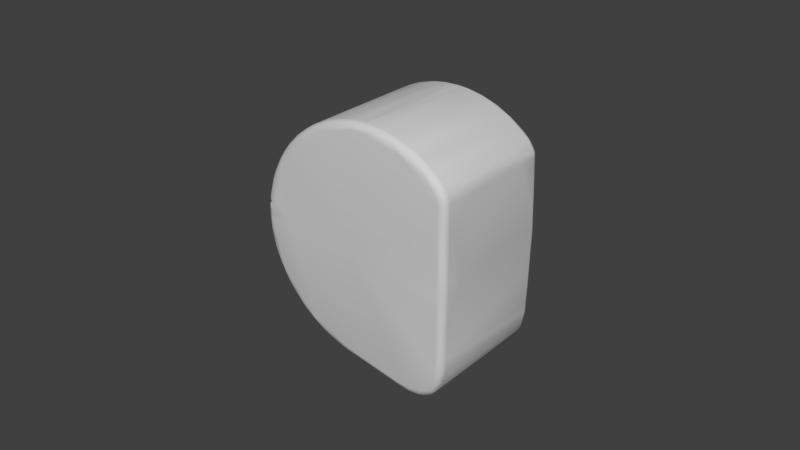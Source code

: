 # Source: wrist_flex.blend  (saved by Blender 2.71.0; exported with 4.5.12 LTS)
import bpy
from mathutils import Matrix  # noqa: F401  (used for matrix-valued properties, if any)

bpy.ops.wm.read_factory_settings(use_empty=True)
scene = bpy.context.scene
scene.name = 'Scene'

# ---- collections
col_collection_1 = bpy.data.collections.new('Collection 1'); scene.collection.children.link(col_collection_1)

# ---- materials (node trees are filled in below, after node groups)
mat_wrist_flex_material = bpy.data.materials.new('wrist_flex_material')
mat_wrist_flex_material.alpha_threshold = 0.0
mat_wrist_flex_material.use_transparent_shadow = False
mat_wrist_flex_material.diffuse_color = (0.64, 0.64, 0.64, 1.0)
mat_wrist_flex_material.specular_color = (0.5, 0.5, 0.5)
mat_wrist_flex_material.roughness = 0.5
mat_wrist_flex_material.line_color = (0.0, 0.0, 0.0, 1.0)

# ---- material node trees

# ---- world
world_world = bpy.data.worlds.new('World'); scene.world = world_world
world_world.color = (0.05088, 0.05088, 0.05088)
world_world.use_sun_shadow = False
world_world.sun_shadow_jitter_overblur = 0.0
world_world.cycles.sampling_method = 'MANUAL'
world_world.cycles.sample_map_resolution = 256

# ---- meshes
me_wrist_flex_mshape = bpy.data.meshes.new('wrist_flex_MShape')
me_wrist_flex_mshape.from_pydata([(-0.3702, 0.1925, 0.0), (-0.37, 0.1873, -0.00207), (-0.37, 0.1924, -0.006456), (-0.3698, -0.1469, -0.01285), (-0.3698, -0.09023, -0.01285), (-0.3698, -0.09, -0.01285), (-0.3698, -0.051, -0.01285), (-0.3698, 0.0, -0.01285), (-0.3698, 0.051, -0.01285), (-0.3698, 0.09, -0.01285), (-0.3698, 0.09023, -0.01285), (-0.3698, 0.1383, -0.01285), (-0.3698, -0.1923, 0.01291), (-0.3698, -0.1923, -0.01291), (-0.3698, 0.1923, -0.01291), (-0.3698, 0.1923, 0.01291), (-0.3698, -0.1925, -0.01291), (-0.3698, -0.003408, 0.02175), (-0.3691, 0.147, 0.02577), (-0.369, 0.192, -0.02759), (-0.3682, -0.01077, -0.03814), (-0.3681, -0.1919, 0.0375), (-0.3681, 0.1919, 0.0375), (-0.3678, -0.1919, 0.04), (-0.3678, 0.1919, 0.04), (-0.3678, -0.2027, 0.0), (-0.3678, 0.2027, 0.0), (-0.3676, -0.1952, 0.04), (-0.3676, 0.1952, 0.04), (-0.3673, -0.154, 0.04448), (-0.3672, -0.1914, -0.04837), (-0.3672, -0.2037, -0.01611), (-0.3671, 0.2032, -0.01965), (-0.3664, -0.2003, 0.0387), (-0.366, 0.2013, 0.03909), (-0.3656, -0.1992, -0.05254), (-0.3654, 0.1997, -0.05327), (-0.3647, 0.1915, -0.06231), (-0.3642, -0.2078, -2.633e-06), (-0.3637, -0.2083, 0.01673), (-0.3636, -0.1914, 0.06985), (-0.363, 0.207, 0.03812), (-0.3627, -0.2071, 0.03914), (-0.3624, 0.2095, 0.01443), (-0.3619, 0.1901, 0.07884), (-0.3615, 0.2076, 0.0375), (-0.361, 0.201, 0.07252), (-0.3592, -0.2053, 0.06835), (-0.3585, 0.2118, -0.01286), (-0.3576, 0.21, -0.05133), (-0.3576, -0.2055, -0.07499), (-0.3568, -0.2119, 0.03818), (-0.3564, -0.1909, -0.09972), (-0.3562, 0.2135, 0.003279), (-0.356, -0.2131, -0.01354), (-0.3555, -0.2124, -0.04236), (-0.3553, -0.1908, 0.1035), (-0.3545, 0.1898, -0.1064), (-0.3528, -0.2124, 0.05677), (-0.3516, 0.197, 0.1134), (-0.3515, 0.2125, 0.05809), (-0.3514, 0.2137, 0.03754), (-0.3514, 0.207, -0.09426), (-0.3513, 0.1906, 0.117), (-0.3508, -0.1964, -0.1164), (-0.3507, -0.1964, 0.1165), (-0.3495, 0.2136, -0.04918), (-0.3494, 0.199, -0.1186), (-0.3477, -0.215, 0.0), (-0.3477, 0.215, 0.0), (-0.3473, -0.2148, 0.01252), (-0.3473, 0.2148, 0.01252), (-0.3473, 0.2148, -0.01252), (-0.3473, -0.2148, -0.01252), (-0.3472, -0.2051, 0.1135), (-0.3469, 0.2146, 0.02144), (-0.3462, 0.2062, 0.1144), (-0.3458, -0.1903, 0.1318), (-0.3455, -0.2143, 0.0375), (-0.3455, 0.2143, 0.0375), (-0.3452, -0.2143, 0.04), (-0.3452, 0.2143, 0.04), (-0.3439, -0.1903, -0.1367), (-0.343, -0.2114, -0.1023), (-0.343, -0.2046, -0.1265), (-0.3422, 0.2122, -0.09651), (-0.3384, 0.19, -0.1499), (-0.3381, -0.1986, 0.1472), (-0.3373, 0.1986, 0.1493), (-0.3369, 0.212, 0.1142), (-0.3348, 0.1899, 0.1578), (-0.3343, -0.2122, 0.117), (-0.3341, 0.2083, -0.138), (-0.3316, -0.2088, 0.1421), (-0.3308, -0.2141, 0.05033), (-0.3302, -0.1955, -0.1666), (-0.3302, 0.1955, -0.1666), (-0.3296, -0.1865, -0.1668), (-0.3282, -0.1897, 0.1715), (-0.3274, -0.1899, -0.1731), (-0.326, -0.2116, -0.1412), (-0.3248, 0.2042, -0.1669), (-0.3248, -0.2043, -0.1669), (-0.3241, 0.2131, -0.1228), (-0.3222, 0.2116, -0.1476), (-0.3216, -0.199, 0.1797), (-0.3202, 0.2041, 0.1757), (-0.317, 0.2143, 0.04146), (-0.3149, 0.2128, 0.1429), (-0.3149, 0.2108, 0.1663), (-0.3137, 0.1846, -0.1952), (-0.313, -0.1847, -0.1959), (-0.3127, 0.1886, -0.199), (-0.3113, -0.2123, -0.1609), (-0.3108, 0.1971, 0.1994), (-0.3106, 0.191, 0.2017), (-0.3079, -0.2079, 0.188), (-0.3079, -0.1982, 0.2027), (-0.3055, -0.1975, -0.2067), (-0.3049, 0.1982, -0.207), (-0.3041, -0.2123, 0.1663), (-0.3027, -0.189, 0.2132), (-0.301, 0.2071, -0.201), (-0.2999, -0.2111, 0.187), (-0.298, -0.2106, -0.194), (-0.2907, -0.1844, -0.2278), (-0.2902, -0.2062, -0.2174), (-0.29, 0.2037, 0.2215), (-0.2898, -0.2057, 0.2188), (-0.2897, -0.1885, -0.2308), (-0.2886, 0.1842, -0.2304), (-0.2875, 0.2097, 0.2126), (-0.2849, -0.215, 0.0), (-0.2824, 0.194, -0.2384), (-0.282, -0.1938, -0.239), (-0.2819, 0.1877, 0.2401), (-0.2803, 0.1885, -0.2418), (-0.2802, -0.1981, 0.2394), (-0.2766, 0.1958, 0.2444), (-0.2748, 0.2025, -0.2413), (-0.2721, -0.2024, -0.2441), (-0.2695, -0.1884, 0.2539), (-0.2686, 0.21, -0.233), (-0.2636, 0.2113, -0.2257), (-0.2636, -0.1835, -0.2585), (-0.2549, 0.2063, 0.2567), (-0.2522, -0.2101, 0.2473), (-0.2514, -0.1882, -0.2721), (-0.2513, -0.207, 0.2586), (-0.2503, 0.1935, -0.272), (-0.2484, -0.1965, 0.273), (-0.2481, 0.1973, 0.2727), (-0.2479, 0.203, -0.2678), (-0.2477, -0.21, -0.2528), (-0.246, -0.1963, -0.2753), (-0.2439, 0.1879, 0.2785), (-0.2431, 0.188, -0.2794), (-0.2365, -0.2063, -0.273), (-0.2331, -0.1842, -0.2867), (-0.2311, 0.2101, 0.2661), (-0.2296, -0.2108, 0.2578), (-0.2274, -0.1877, 0.2922), (-0.2268, 0.1827, -0.2917), (-0.225, 0.2105, 0.2647), (-0.2236, 0.2096, -0.2745), (-0.2178, 0.2056, -0.2887), (-0.215, -0.2032, 0.2941), (-0.2138, 0.1876, 0.3022), (-0.2126, 0.2049, 0.294), (-0.2108, 0.1959, -0.3027), (-0.2072, -0.2021, -0.3008), (-0.2066, 0.1878, -0.3069), (-0.2052, -0.2086, -0.2912), (-0.2046, 0.1955, 0.3075), (-0.2039, -0.2087, 0.2917), (-0.1992, -0.2099, -0.287), (-0.1985, -0.1874, -0.3129), (-0.1965, -0.1961, 0.3122), (-0.1938, -0.1873, 0.3154), (-0.188, -0.1929, -0.3185), (-0.1823, -0.1836, -0.3217), (-0.1819, 0.1877, -0.3224), (-0.1814, 0.1872, 0.3227), (-0.1758, 0.1957, -0.3242), (-0.1752, 0.2059, -0.3154), (-0.1718, -0.2082, 0.3123), (-0.1707, -0.2013, -0.3233), (-0.1677, -0.2015, 0.3245), (-0.1677, 0.2015, 0.3245), (-0.1635, 0.2086, 0.3155), (-0.1625, 0.209, -0.3137), (-0.1599, -0.2079, -0.3195), (-0.1543, -0.2096, 0.3129), (-0.154, -0.187, 0.3366), (-0.1512, 0.187, 0.3378), (-0.1472, 0.004909, -0.3394), (-0.1433, 0.2057, 0.3312), (-0.14, 0.1942, 0.3418), (-0.1398, -0.1942, 0.3418), (-0.137, -0.1927, -0.3432), (-0.137, 0.1928, -0.3432), (-0.1341, 0.2012, -0.3402), (-0.1323, 0.1865, -0.3459), (-0.1303, -0.1865, -0.3465), (-0.1291, -0.2014, -0.3416), (-0.1286, -0.2026, 0.3404), (-0.1156, 0.1867, 0.3517), (-0.1146, -0.2079, 0.3374), (-0.1117, -0.1867, 0.353), (-0.1082, 0.2096, 0.3275), (-0.1044, 0.2011, 0.3501), (-0.1037, 0.2092, -0.3317), (-0.1015, -0.1954, 0.3544), (-0.09843, 0.215, 0.0), (-0.09762, 0.2082, -0.3411), (-0.09756, -0.1964, -0.3553), (-0.09449, 0.1866, -0.3578), (-0.09407, 0.1945, -0.3567), (-0.09214, -0.1866, -0.3584), (-0.09161, -0.2076, -0.3447), (-0.09089, 0.05033, -0.3588), (-0.08976, 0.205, -0.3501), (-0.08275, 0.1184, 0.3607), (-0.08129, 0.195, 0.3599), (-0.07857, -0.1174, 0.3616), (-0.07736, -0.1866, 0.3618), (-0.07366, 0.2081, 0.3483), (-0.0706, -0.0002535, -0.3632), (-0.0706, 0.05048, -0.3632), (-0.0706, -0.1865, -0.3632), (-0.0706, 0.1865, -0.3632), (-0.07029, -0.1953, -0.3617), (-0.07004, 0.1982, -0.3605), (-0.06906, -0.2061, -0.3531), (-0.0688, -0.1955, 0.3622), (-0.06743, -0.2046, 0.3557), (-0.06631, -0.209, -0.3415), (-0.06631, 0.209, -0.3415), (-0.06291, 0.2072, -0.3513), (-0.05994, 0.1865, 0.3653), (-0.05806, 0.2049, 0.3565), (-0.05548, -0.215, 0.0), (-0.03785, -0.1874, 0.3686), (-0.03701, -0.209, 0.346), (-0.03697, -0.2074, -0.356), (-0.03659, 0.1915, 0.368), (-0.03595, -0.2077, 0.3542), (-0.03465, 0.2076, -0.3557), (-0.0318, 0.1996, 0.3648), (-0.02889, -0.1952, 0.3676), (-0.02771, -0.1864, -0.3715), (-0.0243, 0.1948, -0.3709), (-0.02136, -0.1999, -0.3685), (-0.02045, 0.1864, 0.3695), (-0.004621, -0.1602, 0.37), (-0.004018, -0.1741, 0.37), (-0.0001767, 0.1864, 0.37), (-0.0001767, -0.1864, 0.37), (-2.019e-05, 0.2089, 0.3479), (-1.987e-05, -0.2089, 0.3479), (0.0007487, -0.1864, 0.37), (0.0007487, 0.1864, 0.37), (0.001861, 0.1068, 0.37), (0.003781, -0.1997, 0.3664), (0.004863, 0.196, 0.3683), (0.005501, 0.1728, 0.37), (0.005681, 0.2084, -0.3601), (0.01043, -0.05136, 0.3699), (0.01083, 0.2069, 0.3581), (0.01143, 0.2039, -0.3708), (0.01388, -0.208, -0.3627), (0.01905, -0.2077, 0.3555), (0.02762, 0.1946, -0.381), (0.02957, -0.1913, 0.3686), (0.03578, -0.2041, -0.3752), (0.03719, 0.1882, 0.3684), (0.04058, 0.1936, 0.3673), (0.04233, -0.1999, 0.3635), (0.04893, -0.1914, -0.3859), (0.049, -0.1881, 0.3672), (0.05917, -0.1861, -0.3884), (0.05917, 0.1861, -0.3884), (0.05962, 0.2011, 0.3602), (0.06626, 0.1951, -0.3882), (0.06704, -0.1974, -0.387), (0.06978, -0.1951, 0.3621), (0.07711, 0.1866, 0.3621), (0.082, -0.205, 0.3516), (0.08504, 0.207, 0.3483), (0.08741, -0.2038, -0.3854), (0.08866, 0.2065, -0.3818), (0.09018, -0.1943, -0.3931), (0.09118, 0.1962, 0.3569), (0.09312, -0.2076, -0.3786), (0.09974, -0.1867, 0.3565), (0.1038, -0.2081, 0.3408), (0.1133, -0.1965, -0.3969), (0.1176, -0.1955, 0.3499), (0.12, -0.1367, -0.4003), (0.12, -0.1859, -0.4003), (0.12, 0.1859, -0.4003), (0.1205, 0.1975, -0.3978), (0.1226, -0.2067, -0.387), (0.1227, 0.2068, -0.3869), (0.1242, 0.1868, 0.3488), (0.1243, -0.2084, -0.3786), (0.1243, 0.2084, -0.3786), (0.1243, 0.2058, 0.3382), (0.1314, -0.2097, 0.3176), (0.1327, 0.1932, 0.3448), (0.1343, 0.2098, 0.3174), (0.1369, -0.2009, 0.3393), (0.1409, 0.1857, -0.4036), (0.1412, 0.201, 0.3374), (0.1425, -0.1939, -0.4026), (0.1433, 0.03937, -0.4038), (0.1486, -0.1873, 0.3393), (0.157, 0.2089, 0.3171), (0.1577, -0.1858, -0.4044), (0.1578, -0.2043, -0.3956), (0.1579, 0.1858, -0.4044), (0.1588, 0.1942, -0.4038), (0.1592, 0.2041, -0.396), (0.1596, -0.2083, -0.3823), (0.1596, 0.2083, -0.3823), (0.1607, 0.1858, -0.4044), (0.1608, -0.1858, -0.4044), (0.1653, -0.01837, -0.4044), (0.1665, 0.02769, 0.3306), (0.1707, -0.141, -0.4041), (0.1714, -0.2057, 0.3176), (0.1726, -0.194, -0.4029), (0.1736, 0.1453, -0.4038), (0.177, 0.1851, 0.3258), (0.1817, -0.1859, -0.4028), (0.1832, 0.1171, -0.4026), (0.1847, 0.1874, -0.4022), (0.1849, 0.2053, 0.3106), (0.1874, -0.195, 0.3183), (0.1875, -0.1873, 0.3192), (0.1884, 0.1955, 0.3177), (0.1931, -0.2059, -0.3892), (0.1945, 0.1948, -0.3985), (0.1946, -0.06913, -0.4), (0.1957, 0.2059, -0.3883), (0.1993, 0.1435, -0.3986), (0.2006, -0.1874, -0.3982), (0.2009, -0.2087, -0.3727), (0.2058, -0.209, 0.2901), (0.2074, 0.2088, 0.2897), (0.2081, -0.03154, -0.3952), (0.2092, -0.1998, -0.3902), (0.2178, -0.2055, 0.2892), (0.2191, 0.1891, -0.39), (0.2199, -0.1876, 0.298), (0.2209, 0.05318, -0.3886), (0.2214, -0.1859, -0.3883), (0.2215, 0.2041, 0.2878), (0.2231, 0.1859, 0.2958), (0.226, 0.2002, -0.3797), (0.2268, 0.2079, -0.3647), (0.2276, 0.1917, -0.383), (0.2285, -0.1941, -0.3818), (0.2331, -0.2075, -0.3602), (0.2336, -0.1959, 0.2857), (0.2366, 0.197, 0.2827), (0.2388, 0.2106, 0.2528), (0.2388, -0.2106, 0.2528), (0.239, -0.1869, -0.3728), (0.2404, -0.2016, -0.3634), (0.2433, -0.0266, -0.368), (0.2437, 0.2094, -0.3229), (0.2439, 0.1875, -0.3674), (0.247, 0.2082, 0.2602), (0.2475, 0.1961, -0.3594), (0.2475, -0.2071, 0.2618), (0.2492, -0.1924, -0.3584), (0.2499, 0.2065, -0.3356), (0.2508, 0.2101, -0.2796), (0.2524, -0.2101, -0.2838), (0.253, -0.1971, 0.2676), (0.253, 0.1971, 0.2676), (0.2532, -0.2107, -0.2468), (0.2532, 0.2107, -0.2468), (0.2534, 0.2135, 0.08767), (0.2534, -0.2086, -0.3119), (0.2537, 0.2112, 0.2192), (0.2537, -0.2112, 0.2191), (0.2543, -0.1881, 0.2688), (0.2543, 0.1881, 0.2688), (0.2544, -0.05286, 0.2688), (0.2545, -0.2118, -0.1826), (0.2547, 0.212, 0.1707), (0.2553, -0.2128, 0.1247), (0.2558, 0.02282, -0.348), (0.2561, -0.213, -0.1115), (0.2563, -0.2141, -0.05162), (0.2564, -0.1863, -0.3475), (0.2567, 0.2093, -0.2868), (0.2573, 0.2138, -0.06724), (0.2575, -0.215, 0.0), (0.2575, 0.215, 0.0), (0.2583, 0.2086, 0.2462), (0.2591, -0.2006, -0.3298), (0.2595, 0.2108, -0.2055), (0.2603, 0.2124, 0.1184), (0.2605, -0.2118, 0.1491), (0.261, -0.2059, 0.2473), (0.261, 0.2118, -0.1407), (0.2614, 0.187, -0.3356), (0.2617, -0.2092, -0.25), (0.2617, -0.213, 0.08131), (0.2618, -0.2099, 0.2195), (0.2619, -0.2096, 0.233), (0.2619, 0.2091, -0.2478), (0.2624, 0.2104, 0.1944), (0.2627, 0.1948, -0.3292), (0.2627, -0.2104, -0.1809), (0.2628, -0.2118, -0.1198), (0.2635, 0.2107, 0.1636), (0.2636, -0.2122, -0.08994), (0.2647, -0.1921, -0.3249), (0.265, 0.2122, 0.07843), (0.265, 0.2034, -0.3006), (0.2651, 0.07096, 0.2565), (0.2651, -0.2034, -0.3011), (0.2653, 0.2128, 0.04625), (0.2655, 0.03594, -0.3233), (0.2656, -0.2132, 0.03088), (0.2659, 0.2128, -0.03321), (0.2662, -0.2135, -0.004403), (0.2663, -0.2085, 0.1861), (0.2672, 0.2097, -0.117), (0.2678, 0.2069, -0.2044), (0.2684, 0.2129, -0.0001881), (0.2684, -0.1879, 0.2509), (0.2684, -0.1871, -0.3119), (0.2692, -0.2058, -0.2057), (0.2696, 0.187, 0.2487), (0.2705, 0.2029, -0.2481), (0.2707, 0.2027, 0.2288), (0.2708, -0.2099, -0.03299), (0.2708, -0.2024, -0.2469), (0.271, 0.206, 0.1419), (0.2711, 0.1874, -0.2993), (0.2712, -0.2086, 0.06508), (0.2715, -0.2058, -0.138), (0.2719, -0.2025, 0.2138), (0.2719, -0.2072, -0.08045), (0.272, -0.1975, 0.2389), (0.2721, 0.2028, 0.2191), (0.2728, 0.1962, 0.2376), (0.2729, -0.2047, 0.1264), (0.273, -0.1957, -0.2786), (0.273, -0.2029, 0.1689), (0.2731, 0.2021, 0.182), (0.2732, 0.1954, -0.2774), (0.2734, 0.2056, -0.08607), (0.2734, -0.007105, 0.2374), (0.2734, 0.1675, 0.2374), (0.2737, -0.2009, -0.1807), (0.2738, -0.1873, -0.2821), (0.2741, 0.2048, 0.08296), (0.2744, 0.207, 0.02405), (0.2745, 0.1878, -0.2724), (0.2746, 0.1885, 0.2329), (0.2746, 0.07626, 0.2329), (0.2748, -0.2059, 0.03635), (0.2753, -0.1946, 0.2192), (0.2754, 0.1979, -0.1844), (0.2756, -0.2061, -0.002477), (0.2757, -0.1882, -0.2468), (0.2757, 0.1882, -0.2468), (0.2757, 0.1886, 0.2261), (0.2762, -0.1887, 0.2191), (0.2762, 0.1887, 0.2191), (0.2762, -0.1953, -0.1747), (0.2762, -0.09434, 0.2191), (0.2763, 0.1979, 0.1451), (0.2764, 0.1238, 0.2192), (0.2767, 0.1904, 0.1866), (0.2767, -0.1956, 0.1498), (0.2771, -0.1981, -0.1084), (0.2771, 0.1907, -0.1647), (0.2771, 0.1961, -0.1279), (0.2772, -0.1984, 0.09341), (0.2773, -0.1994, -0.0753), (0.2774, -0.1899, 0.1486), (0.2778, 0.1911, -0.1217), (0.2779, -0.1898, -0.1226), (0.278, -0.1986, 0.06022), (0.2781, -0.1998, -0.03544), (0.2783, 0.1967, 0.06571), (0.2783, 0.2015, -0.007038), (0.2785, 0.1976, -0.0487), (0.2786, -0.1995, 0.02007), (0.2789, 0.1914, 0.0637), (0.279, -0.1915, 0.05478), (0.28, -0.1925, 0.0), (0.28, -0.1236, 0.0), (0.28, 0.1925, 0.0)], [], [(107, 69, 71), (404, 433, 414), (394, 427, 397), (114, 138, 127), (376, 369, 362), (297, 287, 311), (85, 49, 66), (123, 120, 160), (85, 103, 104), (281, 251, 272), (308, 367, 348), (12, 33, 21), (304, 333, 309), (28, 22, 24), (494, 484, 457), (346, 343, 350), (324, 360, 344), (81, 61, 41), (176, 180, 203), (398, 423, 377), (306, 290, 266), (54, 31, 55), (186, 191, 170), (246, 192, 243), (50, 84, 83), (204, 215, 219), (100, 84, 102), (474, 468, 487), (129, 144, 147), (157, 140, 154), (406, 412, 387), (446, 417, 437), (355, 345, 353), (72, 69, 213), (160, 241, 192), (499, 477, 487), (57, 52, 37), (382, 410, 391), (98, 77, 87), (284, 291, 289), (207, 192, 246), (170, 191, 172), (291, 278, 299), (459, 424, 458), (196, 168, 188), (317, 288, 307), (72, 48, 53), (173, 197, 188), (261, 256, 265), (493, 496, 500), (314, 318, 331), (73, 113, 132), (435, 390, 388), (241, 259, 192), (463, 422, 462), (485, 445, 490), (434, 463, 493), (393, 406, 387), (479, 465, 466), (424, 435, 458), (444, 456, 464), (246, 243, 271), (360, 324, 371), (52, 82, 64), (327, 335, 334), (283, 272, 269), (146, 174, 148), (117, 98, 105), (215, 203, 218), (453, 425, 421), (111, 110, 125), (137, 121, 117), (327, 332, 335), (285, 277, 287), (497, 498, 499), (262, 275, 265), (12, 17, 4), (397, 376, 368), (234, 235, 249), (64, 95, 84), (312, 301, 321), (12, 16, 25), (223, 248, 240), (258, 392, 384), (26, 53, 48), (122, 101, 92), (283, 301, 300), (177, 166, 187), (197, 210, 196), (232, 216, 217), (413, 447, 449), (128, 137, 117), (368, 376, 362), (404, 414, 383), (166, 177, 150), (359, 353, 342), (107, 81, 108), (212, 235, 234), (112, 110, 86), (377, 416, 374), (133, 139, 149), (391, 418, 395), (106, 88, 114), (183, 202, 181), (70, 51, 39), (418, 420, 395), (257, 255, 242), (418, 446, 448), (138, 145, 127), (331, 346, 351), (321, 322, 342), (148, 150, 137), (168, 145, 151), (273, 263, 277), (311, 330, 338), (416, 423, 456), (261, 275, 276), (31, 35, 55), (142, 152, 139), (49, 48, 66), (131, 108, 109), (80, 58, 42), (148, 137, 128), (270, 293, 305), (212, 205, 235), (241, 379, 382), (445, 411, 428), (461, 453, 436), (106, 76, 88), (492, 496, 493), (381, 402, 373), (91, 120, 123), (450, 480, 455), (471, 476, 442), (108, 60, 89), (288, 268, 282), (249, 235, 263), (397, 368, 370), (73, 55, 83), (19, 14, 32), (159, 131, 145), (232, 238, 269), (496, 478, 480), (19, 20, 11), (142, 139, 122), (63, 90, 88), (364, 338, 352), (71, 43, 61), (189, 159, 168), (322, 321, 301), (20, 19, 37), (132, 94, 78), (212, 225, 208), (253, 242, 254), (109, 108, 89), (99, 129, 118), (226, 189, 196), (143, 103, 213), (494, 457, 493), (280, 298, 299), (130, 110, 112), (166, 150, 148), (217, 216, 202), (176, 203, 179), (256, 262, 265), (75, 71, 61), (300, 227, 228), (24, 46, 41), (307, 288, 292), (334, 326, 329), (23, 40, 29), (242, 239, 224), (164, 165, 152), (54, 68, 38), (76, 41, 46), (202, 195, 181), (93, 91, 123), (144, 125, 130), (407, 449, 380), (81, 41, 60), (305, 323, 347), (276, 292, 282), (4, 30, 3), (239, 242, 253), (30, 52, 35), (401, 429, 399), (233, 244, 236), (446, 486, 448), (188, 168, 173), (375, 364, 352), (410, 437, 417), (73, 83, 113), (204, 191, 186), (458, 435, 477), (44, 63, 59), (175, 191, 236), (377, 423, 416), (469, 483, 472), (357, 340, 365), (461, 444, 464), (450, 402, 440), (44, 46, 24), (477, 499, 479), (480, 479, 496), (337, 340, 357), (399, 143, 213), (303, 306, 324), (93, 74, 58), (314, 296, 318), (211, 164, 143), (437, 410, 442), (498, 495, 470), (82, 97, 99), (342, 322, 344), (497, 490, 495), (482, 489, 486), (302, 305, 293), (153, 157, 175), (460, 482, 446), (395, 420, 396), (382, 391, 241), (476, 460, 437), (361, 374, 372), (432, 457, 433), (424, 438, 389), (229, 227, 250), (387, 308, 259), (14, 11, 1), (365, 389, 381), (311, 295, 330), (19, 11, 14), (10, 17, 1), (156, 169, 171), (79, 81, 107), (128, 123, 146), (311, 338, 316), (340, 313, 309), (426, 463, 434), (308, 387, 367), (187, 205, 198), (334, 329, 327), (335, 345, 343), (315, 312, 320), (78, 51, 70), (436, 421, 397), (65, 40, 74), (279, 260, 273), (347, 341, 363), (28, 24, 41), (372, 374, 409), (23, 29, 21), (145, 131, 127), (375, 407, 380), (420, 441, 396), (464, 456, 472), (99, 95, 82), (380, 388, 364), (280, 278, 250), (347, 241, 305), (372, 409, 394), (236, 305, 175), (343, 346, 334), (315, 320, 327), (260, 255, 257), (349, 310, 317), (375, 380, 364), (27, 23, 33), (167, 182, 173), (24, 22, 18), (241, 393, 387), (188, 197, 196), (478, 455, 480), (398, 371, 378), (468, 474, 449), (476, 437, 442), (305, 302, 323), (366, 386, 258), (275, 279, 286), (333, 328, 339), (194, 208, 206), (262, 267, 275), (253, 267, 262), (56, 63, 44), (499, 500, 479), (3, 30, 13), (132, 113, 175), (152, 142, 164), (436, 444, 461), (297, 311, 316), (368, 356, 370), (353, 372, 355), (431, 412, 406), (471, 499, 489), (25, 38, 39), (271, 243, 259), (500, 496, 479), (30, 4, 20), (154, 134, 147), (161, 141, 150), (118, 140, 126), (43, 34, 45), (2, 14, 1), (260, 257, 263), (256, 261, 264), (73, 54, 55), (413, 412, 447), (36, 37, 19), (258, 310, 366), (473, 465, 479), (438, 459, 465), (458, 477, 466), (47, 23, 42), (158, 180, 176), (465, 459, 466), (241, 132, 305), (11, 10, 1), (146, 123, 160), (373, 366, 349), (93, 116, 105), (449, 474, 435), (2, 1, 0), (244, 270, 236), (15, 26, 0), (39, 12, 25), (25, 31, 38), (207, 246, 235), (12, 13, 16), (431, 406, 411), (295, 308, 348), (338, 354, 339), (499, 488, 500), (417, 418, 391), (87, 74, 93), (270, 289, 293), (198, 177, 187), (117, 105, 116), (398, 414, 423), (127, 131, 114), (117, 121, 98), (292, 288, 282), (147, 176, 154), (303, 322, 301), (185, 192, 207), (476, 471, 489), (139, 152, 149), (238, 221, 214), (250, 252, 231), (136, 130, 112), (250, 227, 300), (151, 145, 138), (386, 415, 392), (285, 287, 297), (271, 295, 287), (313, 307, 292), (491, 441, 448), (294, 279, 285), (426, 422, 463), (455, 419, 415), (463, 492, 493), (462, 478, 492), (447, 431, 454), (452, 431, 445), (454, 431, 452), (352, 338, 330), (238, 232, 221), (237, 143, 399), (113, 83, 100), (379, 363, 385), (497, 485, 490), (369, 351, 362), (226, 210, 240), (264, 282, 268), (365, 349, 357), (349, 337, 357), (296, 319, 302), (143, 142, 104), (348, 352, 330), (340, 337, 313), (190, 214, 184), (311, 287, 295), (157, 172, 175), (176, 179, 154), (233, 215, 231), (344, 359, 342), (31, 13, 30), (365, 373, 349), (235, 246, 263), (238, 214, 237), (122, 139, 119), (183, 169, 184), (48, 49, 32), (422, 419, 443), (221, 217, 201), (124, 102, 126), (32, 49, 36), (100, 102, 124), (126, 140, 157), (221, 201, 184), (85, 104, 92), (285, 279, 273), (323, 341, 347), (154, 179, 170), (390, 358, 354), (358, 390, 389), (91, 58, 80), (91, 80, 120), (58, 74, 47), (337, 317, 307), (187, 207, 205), (408, 404, 383), (105, 87, 93), (400, 430, 428), (209, 258, 163), (116, 123, 128), (166, 185, 187), (492, 478, 496), (184, 169, 165), (201, 183, 184), (126, 102, 118), (122, 119, 101), (268, 226, 240), (392, 419, 384), (106, 109, 76), (174, 185, 166), (310, 288, 317), (281, 272, 283), (96, 112, 86), (400, 411, 393), (60, 41, 76), (221, 232, 217), (278, 284, 250), (201, 217, 200), (42, 58, 47), (247, 266, 269), (480, 450, 475), (36, 62, 67), (35, 64, 50), (292, 286, 304), (452, 485, 481), (107, 71, 75), (192, 259, 243), (34, 22, 28), (33, 51, 42), (396, 400, 241), (408, 432, 433), (38, 31, 54), (460, 446, 437), (469, 457, 484), (441, 470, 430), (366, 310, 349), (384, 426, 401), (68, 39, 38), (353, 359, 361), (78, 80, 51), (487, 468, 481), (51, 80, 42), (219, 233, 236), (432, 408, 399), (163, 159, 189), (292, 309, 313), (415, 419, 392), (270, 244, 274), (374, 416, 409), (419, 405, 384), (268, 258, 226), (399, 429, 432), (397, 421, 376), (405, 422, 384), (462, 443, 478), (227, 220, 228), (67, 62, 92), (432, 429, 457), (198, 193, 177), (182, 197, 173), (240, 248, 268), (263, 271, 277), (16, 13, 31), (88, 90, 114), (315, 327, 318), (422, 426, 384), (113, 124, 153), (124, 126, 153), (491, 498, 470), (42, 23, 27), (277, 285, 273), (367, 413, 375), (23, 21, 33), (94, 80, 78), (336, 342, 353), (44, 59, 46), (364, 354, 338), (96, 86, 67), (64, 82, 95), (290, 269, 266), (220, 216, 230), (232, 251, 230), (278, 291, 284), (363, 351, 369), (321, 342, 336), (179, 203, 199), (200, 202, 183), (377, 359, 360), (232, 230, 216), (331, 319, 314), (198, 212, 208), (209, 189, 226), (206, 223, 197), (138, 135, 151), (385, 425, 410), (47, 40, 23), (381, 373, 365), (36, 19, 32), (31, 30, 35), (183, 181, 169), (239, 245, 223), (177, 161, 150), (193, 182, 178), (412, 431, 447), (331, 334, 346), (5, 20, 4), (423, 439, 456), (215, 218, 231), (398, 377, 371), (284, 289, 274), (252, 284, 274), (269, 272, 251), (303, 290, 306), (292, 304, 309), (314, 319, 296), (289, 296, 302), (20, 9, 10), (333, 340, 309), (425, 453, 442), (341, 319, 331), (77, 65, 87), (103, 66, 72), (385, 403, 425), (5, 4, 17), (118, 129, 134), (133, 112, 119), (149, 136, 133), (63, 88, 59), (10, 9, 17), (45, 34, 41), (326, 331, 318), (320, 321, 325), (213, 107, 108), (486, 489, 491), (491, 489, 498), (6, 20, 5), (414, 398, 383), (276, 286, 292), (65, 74, 87), (198, 205, 212), (264, 276, 282), (173, 168, 151), (59, 88, 76), (248, 223, 245), (259, 295, 271), (394, 409, 427), (220, 202, 216), (258, 268, 288), (478, 443, 455), (405, 419, 422), (495, 467, 470), (467, 445, 428), (445, 431, 411), (490, 445, 467), (481, 454, 452), (172, 191, 175), (387, 259, 241), (487, 485, 497), (497, 495, 498), (146, 160, 174), (21, 17, 12), (450, 451, 475), (298, 318, 299), (315, 300, 312), (372, 370, 355), (98, 90, 77), (267, 260, 279), (279, 294, 286), (167, 161, 178), (56, 77, 63), (44, 24, 17), (224, 222, 208), (267, 279, 275), (444, 416, 456), (325, 336, 332), (53, 26, 43), (449, 435, 380), (438, 451, 381), (239, 253, 245), (368, 362, 356), (453, 421, 436), (230, 281, 228), (251, 281, 230), (487, 497, 499), (353, 361, 372), (300, 315, 298), (213, 384, 401), (223, 206, 239), (18, 17, 24), (396, 430, 400), (155, 173, 151), (57, 86, 82), (375, 352, 348), (146, 148, 128), (246, 271, 263), (185, 207, 187), (91, 93, 58), (277, 271, 287), (205, 207, 235), (93, 123, 116), (148, 174, 166), (196, 210, 226), (330, 295, 348), (159, 145, 168), (307, 313, 337), (89, 60, 76), (109, 89, 76), (131, 109, 106), (147, 158, 176), (57, 37, 36), (69, 107, 213), (162, 171, 180), (154, 140, 134), (92, 101, 67), (118, 134, 140), (170, 157, 154), (165, 169, 152), (119, 139, 133), (453, 461, 471), (304, 294, 316), (110, 97, 86), (250, 231, 229), (29, 17, 21), (390, 424, 389), (390, 354, 388), (339, 354, 358), (98, 87, 105), (135, 115, 121), (17, 8, 7), (194, 206, 197), (211, 214, 190), (158, 162, 180), (156, 144, 130), (180, 195, 203), (483, 484, 488), (144, 156, 158), (68, 132, 70), (132, 68, 73), (306, 383, 378), (132, 175, 305), (120, 94, 132), (306, 399, 383), (395, 396, 241), (408, 383, 399), (399, 213, 401), (143, 164, 142), (488, 494, 500), (471, 488, 499), (489, 499, 498), (338, 339, 316), (22, 15, 18), (393, 241, 400), (320, 325, 332), (329, 326, 318), (16, 31, 25), (479, 466, 477), (475, 473, 479), (83, 55, 50), (83, 84, 100), (126, 157, 153), (122, 92, 104), (49, 85, 62), (219, 191, 204), (184, 165, 164), (62, 85, 92), (214, 221, 184), (170, 172, 157), (367, 387, 413), (316, 294, 297), (163, 108, 131), (477, 435, 474), (459, 458, 466), (258, 384, 213), (390, 435, 424), (440, 402, 451), (159, 163, 131), (213, 163, 258), (483, 471, 472), (129, 111, 125), (489, 482, 476), (370, 394, 397), (450, 455, 415), (443, 419, 455), (422, 443, 462), (485, 452, 445), (470, 428, 430), (470, 467, 428), (449, 407, 413), (450, 415, 386), (370, 356, 355), (136, 156, 130), (491, 470, 441), (448, 441, 420), (482, 486, 446), (476, 482, 460), (418, 448, 420), (446, 418, 417), (486, 491, 448), (479, 480, 475), (401, 426, 434), (490, 467, 495), (50, 55, 35), (36, 49, 62), (248, 264, 268), (385, 410, 379), (0, 1, 15), (351, 341, 331), (77, 56, 65), (210, 223, 240), (428, 411, 400), (131, 106, 114), (403, 369, 376), (383, 398, 378), (117, 116, 128), (300, 301, 312), (141, 121, 137), (209, 163, 189), (171, 162, 156), (133, 136, 112), (147, 134, 129), (192, 185, 160), (99, 111, 129), (156, 136, 149), (67, 86, 57), (411, 406, 393), (296, 299, 318), (249, 242, 234), (377, 374, 359), (160, 185, 174), (118, 102, 95), (101, 119, 96), (152, 169, 149), (347, 363, 379), (218, 227, 229), (218, 229, 231), (164, 211, 190), (184, 164, 190), (296, 289, 291), (303, 301, 290), (284, 252, 250), (233, 252, 244), (290, 283, 269), (231, 252, 233), (244, 252, 274), (269, 238, 247), (251, 232, 269), (302, 293, 289), (301, 283, 290), (363, 369, 403), (191, 219, 236), (421, 403, 376), (204, 199, 215), (99, 97, 111), (234, 225, 212), (500, 494, 493), (266, 247, 237), (335, 336, 345), (322, 303, 324), (302, 319, 323), (356, 362, 346), (433, 439, 414), (469, 439, 433), (433, 457, 469), (493, 457, 434), (457, 429, 434), (391, 395, 241), (142, 122, 104), (363, 341, 351), (360, 359, 344), (211, 143, 237), (281, 283, 300), (299, 278, 280), (12, 4, 3), (143, 104, 103), (488, 471, 483), (472, 456, 439), (453, 471, 442), (319, 341, 323), (344, 322, 324), (261, 265, 275), (333, 358, 340), (276, 275, 286), (358, 389, 365), (364, 388, 354), (363, 403, 385), (410, 425, 442), (113, 100, 124), (438, 424, 459), (380, 435, 388), (475, 451, 473), (389, 438, 381), (299, 296, 291), (247, 238, 237), (473, 451, 465), (465, 451, 438), (371, 306, 378), (325, 321, 336), (371, 377, 360), (149, 169, 156), (423, 414, 439), (208, 194, 193), (85, 66, 103), (94, 120, 80), (410, 417, 391), (359, 374, 361), (119, 112, 96), (99, 118, 95), (321, 320, 312), (36, 67, 57), (35, 52, 64), (331, 326, 334), (135, 155, 151), (135, 114, 115), (79, 61, 81), (177, 178, 161), (253, 256, 264), (177, 193, 178), (225, 224, 208), (222, 239, 206), (234, 242, 225), (155, 167, 173), (255, 254, 242), (182, 194, 197), (198, 208, 193), (263, 257, 242), (135, 138, 114), (481, 485, 487), (53, 43, 71), (12, 39, 33), (217, 202, 200), (215, 199, 203), (215, 233, 219), (132, 78, 70), (32, 26, 48), (53, 71, 69), (450, 440, 451), (402, 381, 451), (153, 175, 113), (468, 449, 447), (349, 317, 337), (125, 144, 129), (218, 220, 227), (259, 308, 295), (310, 258, 288), (297, 294, 285), (436, 427, 444), (144, 158, 147), (261, 276, 264), (263, 273, 260), (68, 70, 39), (270, 274, 289), (236, 270, 305), (61, 45, 41), (318, 327, 329), (43, 15, 34), (59, 76, 46), (95, 102, 84), (67, 101, 96), (65, 56, 40), (171, 169, 181), (468, 447, 454), (468, 454, 481), (54, 73, 68), (74, 40, 47), (69, 72, 53), (179, 186, 170), (494, 488, 484), (45, 61, 43), (237, 214, 211), (81, 60, 108), (434, 429, 401), (17, 15, 1), (48, 72, 66), (348, 367, 375), (320, 332, 327), (11, 20, 10), (160, 120, 241), (213, 108, 163), (150, 141, 137), (397, 427, 436), (14, 2, 32), (32, 0, 26), (27, 33, 42), (132, 241, 120), (464, 472, 471), (50, 64, 84), (228, 220, 230), (196, 189, 168), (2, 0, 32), (408, 433, 404), (264, 248, 245), (41, 34, 28), (43, 26, 15), (179, 199, 186), (199, 204, 186), (201, 200, 183), (15, 22, 34), (345, 336, 353), (33, 39, 51), (258, 209, 226), (461, 464, 471), (75, 79, 107), (334, 335, 343), (340, 358, 365), (335, 332, 336), (298, 315, 318), (386, 402, 450), (61, 79, 75), (346, 362, 351), (396, 441, 430), (103, 72, 213), (463, 462, 492), (409, 416, 444), (474, 487, 477), (386, 392, 258), (114, 90, 115), (399, 266, 237), (484, 483, 469), (242, 224, 225), (197, 223, 210), (306, 371, 324), (402, 386, 366), (373, 402, 366), (350, 343, 345), (375, 413, 407), (439, 469, 472), (409, 444, 427), (379, 241, 347), (8, 20, 7), (379, 410, 382), (9, 20, 8), (7, 20, 6), (281, 300, 228), (300, 298, 250), (280, 250, 298), (29, 40, 17), (12, 3, 13), (370, 372, 394), (306, 266, 399), (193, 194, 182), (218, 203, 220), (161, 155, 141), (339, 328, 316), (333, 304, 328), (262, 256, 253), (260, 267, 254), (203, 202, 220), (333, 339, 358), (206, 208, 222), (328, 304, 316), (286, 294, 304), (239, 222, 224), (253, 254, 267), (161, 167, 155), (141, 155, 135), (141, 135, 121), (90, 63, 77), (182, 167, 178), (56, 44, 40), (98, 115, 90), (44, 17, 40), (98, 121, 115), (8, 17, 9), (17, 6, 5), (346, 350, 356), (18, 15, 17), (6, 17, 7), (413, 387, 412), (20, 37, 30), (260, 254, 255), (195, 202, 203), (30, 37, 52), (421, 425, 403), (350, 345, 355), (180, 181, 195), (57, 82, 52), (253, 264, 245), (180, 171, 181), (86, 97, 82), (249, 263, 242), (356, 350, 355), (111, 97, 110), (156, 162, 158), (110, 130, 125)])
me_wrist_flex_mshape.polygons.foreach_set('use_smooth', [True] * 998)
_uv = me_wrist_flex_mshape.uv_layers.new(name='wrist_flex_uv_map')
_uv.uv.foreach_set('vector', [0.03132, 0.2602, 0.0135, 0.2361, 0.01376, 0.2434, 0.3656, 0.117, 0.3704, 0.1176, 0.367, 0.09245, 0.8379, 0.8433, 0.8456, 0.829, 0.7167, 0.843, 0.447, 0.6891, 0.4463, 0.7152, 0.4509, 0.7019, 0.7131, 0.8493, 0.7078, 0.8522, 0.7121, 0.8629, 0.6654, 0.01227, 0.6448, 0.01128, 0.6766, 0.01842, 0.0167, 0.1802, 0.007768, 0.2064, 0.01247, 0.2076, 0.4233, 0.1067, 0.4209, 0.1187, 0.4641, 0.06568, 0.0167, 0.1802, 0.02722, 0.1649, 0.0283, 0.1506, 0.6853, 0.5508, 0.6904, 0.5992, 0.6903, 0.5691, 0.6734, 0.03098, 0.7357, 0.06857, 0.7165, 0.04696, 0.2213, 0.5809, 0.2166, 0.5959, 0.2215, 0.5952, 0.1926, 0.7728, 0.2232, 0.7738, 0.1975, 0.7692, 0.2383, 0.78, 0.2364, 0.7786, 0.2364, 0.78, 0.9393, 0.6697, 0.9384, 0.7156, 0.9439, 0.6914, 0.4687, 0.4688, 0.5373, 0.4722, 0.5591, 0.4644, 0.3077, 0.01447, 0.3466, 0.02466, 0.3286, 0.011, 0.01495, 0.2593, 0.01137, 0.2579, 0.00467, 0.2582, 0.4688, 0.7002, 0.4709, 0.6908, 0.4693, 0.6606, 0.364, 0.06982, 0.3688, 0.06181, 0.36, 0.04153, 0.2872, 0.01663, 0.2665, 0.01477, 0.2184, 0.02735, 0.3908, 0.223, 0.3843, 0.2245, 0.3911, 0.2397, 0.4982, 0.4026, 0.5045, 0.4004, 0.4771, 0.3896, 0.5764, 0.009795, 0.5078, 0.03373, 0.5758, 0.01455, 0.3899, 0.2586, 0.3983, 0.2885, 0.3983, 0.2745, 0.5223, 0.4132, 0.5406, 0.4212, 0.5441, 0.415, 0.4082, 0.297, 0.3983, 0.2885, 0.4089, 0.3119, 0.7153, 0.5144, 0.7119, 0.5144, 0.7146, 0.5553, 0.4682, 0.7531, 0.471, 0.7379, 0.4683, 0.7308, 0.4601, 0.3735, 0.4394, 0.3567, 0.4546, 0.3747, 0.7483, 0.1287, 0.749, 0.08791, 0.7443, 0.08809, 0.7054, 0.7215, 0.7027, 0.7464, 0.7054, 0.7608, 0.6083, 0.457, 0.6607, 0.4695, 0.6871, 0.4581, 0.01376, 0.2289, 0.0135, 0.2361, 0.1581, 0.2361, 0.4641, 0.06568, 0.565, 0.2152, 0.5078, 0.03373, 0.7531, 0.6415, 0.77, 0.5144, 0.7146, 0.5553, 0.4428, 0.5118, 0.2221, 0.5156, 0.4438, 0.5373, 0.744, 0.3582, 0.7489, 0.3601, 0.7448, 0.321, 0.2228, 0.6729, 0.2224, 0.6499, 0.2176, 0.6588, 0.6361, 0.4395, 0.6495, 0.4431, 0.6479, 0.4386, 0.5308, 0.01954, 0.5078, 0.03373, 0.5764, 0.009795, 0.4771, 0.3896, 0.5045, 0.4004, 0.4782, 0.384, 0.4648, 0.5328, 0.4665, 0.5567, 0.4696, 0.5155, 0.9219, 0.5038, 0.8659, 0.4927, 0.8206, 0.5038, 0.132, 0.4282, 0.09186, 0.4066, 0.1179, 0.4243, 0.3061, 0.42, 0.2644, 0.4381, 0.2872, 0.4322, 0.01376, 0.2289, 0.007248, 0.2287, 0.008594, 0.238, 0.001886, 0.7678, 0.03939, 0.7686, 0.02332, 0.7643, 0.121, 0.7731, 0.1204, 0.7731, 0.1237, 0.781, 0.9416, 0.6456, 0.9357, 0.6046, 0.9363, 0.6415, 0.465, 0.5025, 0.4697, 0.4937, 0.4649, 0.485, 0.3959, 0.2224, 0.4167, 0.3085, 0.432, 0.2152, 0.7158, 0.496, 0.7941, 0.4856, 0.7157, 0.4857, 0.565, 0.2152, 0.5972, 0.01343, 0.5078, 0.03373, 0.3742, 0.2501, 0.3688, 0.2816, 0.3741, 0.2842, 0.7097, 0.5873, 0.7038, 0.6038, 0.7096, 0.6066, 0.3707, 0.236, 0.3742, 0.2501, 0.3765, 0.232, 0.7453, 0.1429, 0.7483, 0.1287, 0.7443, 0.08809, 0.8965, 0.5144, 0.934, 0.5064, 0.8689, 0.5064, 0.8659, 0.4927, 0.7158, 0.496, 0.8206, 0.5038, 0.9333, 0.815, 0.938, 0.8023, 0.9336, 0.7995, 0.5764, 0.009795, 0.5758, 0.01455, 0.6083, 0.009024, 0.3466, 0.02466, 0.3077, 0.01447, 0.3564, 0.04889, 0.2221, 0.5156, 0.2225, 0.4942, 0.2189, 0.5059, 0.5668, 0.4893, 0.6453, 0.4788, 0.4697, 0.4797, 0.2535, 0.01107, 0.2311, 0.01524, 0.2218, 0.02115, 0.451, 0.07177, 0.479, 0.04602, 0.4515, 0.06521, 0.2178, 0.691, 0.2228, 0.6729, 0.2174, 0.6777, 0.4635, 0.6417, 0.4693, 0.6606, 0.4692, 0.6385, 0.7113, 0.803, 0.7068, 0.8161, 0.7134, 0.8299, 0.4703, 0.7666, 0.6845, 0.767, 0.4705, 0.7536, 0.2179, 0.7123, 0.2232, 0.6971, 0.2178, 0.691, 0.5668, 0.4893, 0.6617, 0.4844, 0.6453, 0.4788, 0.6377, 0.005222, 0.6218, 0.004365, 0.6448, 0.01128, 0.7137, 0.6097, 0.7131, 0.6415, 0.7531, 0.6415, 0.1216, 0.8192, 0.1421, 0.772, 0.1237, 0.781, 0.2213, 0.5809, 0.3308, 0.5861, 0.2805, 0.566, 0.7167, 0.843, 0.7131, 0.8493, 0.7164, 0.8576, 0.5573, 0.005111, 0.5581, 0.008911, 0.5805, 0.001992, 0.2189, 0.5059, 0.2194, 0.4769, 0.2142, 0.5001, 0.6851, 0.5034, 0.6919, 0.5152, 0.69, 0.493, 0.2213, 0.5809, 0.2211, 0.566, 0.2152, 0.5734, 0.168, 0.4448, 0.1967, 0.4477, 0.1815, 0.4428, 0.2151, 0.4378, 0.3628, 0.3351, 0.3621, 0.287, 0.001886, 0.2361, 0.008594, 0.238, 0.007248, 0.2287, 0.04062, 0.1196, 0.0268, 0.1393, 0.02143, 0.1561, 0.6905, 0.5467, 0.6919, 0.5152, 0.6852, 0.5155, 0.4833, 0.03412, 0.4726, 0.04461, 0.5, 0.027, 0.134, 0.4343, 0.1546, 0.4391, 0.132, 0.4282, 0.6924, 0.6257, 0.6856, 0.6399, 0.6902, 0.6396, 0.7032, 0.5064, 0.7073, 0.5175, 0.7102, 0.5029, 0.4292, 0.08831, 0.4347, 0.07632, 0.4187, 0.09763, 0.7164, 0.8576, 0.7131, 0.8493, 0.7121, 0.8629, 0.3656, 0.117, 0.367, 0.09245, 0.3619, 0.09304, 0.215, 0.744, 0.2191, 0.7545, 0.2188, 0.7317, 0.6935, 0.454, 0.6871, 0.4581, 0.6904, 0.4723, 0.03132, 0.2602, 0.01495, 0.2593, 0.03251, 0.319, 0.5383, 0.009641, 0.5581, 0.008911, 0.5573, 0.005111, 0.4421, 0.4581, 0.4398, 0.4603, 0.443, 0.4866, 0.36, 0.04153, 0.3674, 0.04526, 0.3586, 0.02771, 0.6899, 0.7489, 0.6949, 0.7444, 0.6896, 0.7302, 0.7448, 0.321, 0.7496, 0.2846, 0.7457, 0.2798, 0.4511, 0.6753, 0.4479, 0.66, 0.447, 0.6891, 0.6909, 0.687, 0.6856, 0.6618, 0.6862, 0.6906, 0.3958, 0.2079, 0.3903, 0.193, 0.3863, 0.2055, 0.7496, 0.2846, 0.7501, 0.2673, 0.7457, 0.2798, 0.1204, 0.9893, 0.1182, 0.9821, 0.09859, 0.9898, 0.7019, 0.711, 0.7054, 0.7215, 0.7046, 0.6881, 0.05473, 0.3778, 0.06731, 0.385, 0.04697, 0.3646, 0.4649, 0.485, 0.4687, 0.4688, 0.4616, 0.4638, 0.3072, 0.001992, 0.3075, 0.006498, 0.3279, 0.005037, 0.4515, 0.06521, 0.4532, 0.05688, 0.4347, 0.07632, 0.09186, 0.4066, 0.06731, 0.385, 0.07125, 0.3942, 0.1377, 0.9921, 0.1227, 0.9969, 0.1451, 0.9971, 0.6766, 0.01842, 0.6966, 0.031, 0.7059, 0.03057, 0.9377, 0.8324, 0.9426, 0.8158, 0.938, 0.8023, 0.121, 0.7731, 0.1421, 0.772, 0.1441, 0.7689, 0.3843, 0.2245, 0.3852, 0.2456, 0.3911, 0.2397, 0.05941, 0.101, 0.07137, 0.08086, 0.05577, 0.09624, 0.007768, 0.2064, 0.007248, 0.2287, 0.01247, 0.2076, 0.04841, 0.3594, 0.03251, 0.319, 0.03251, 0.3325, 0.397, 0.192, 0.3927, 0.1822, 0.3869, 0.1925, 0.4515, 0.06521, 0.4347, 0.07632, 0.4292, 0.08831, 0.6053, 0.4255, 0.6512, 0.4347, 0.6693, 0.4346, 0.5383, 0.009641, 0.5226, 0.01777, 0.5581, 0.008911, 0.565, 0.2152, 0.7436, 0.3797, 0.744, 0.3582, 0.7545, 0.1774, 0.7489, 0.168, 0.7512, 0.1972, 0.7161, 0.805, 0.7113, 0.803, 0.7162, 0.8224, 0.02947, 0.338, 0.0144, 0.3025, 0.01957, 0.3227, 0.9388, 0.6034, 0.9357, 0.6046, 0.9416, 0.6456, 0.3618, 0.3913, 0.3649, 0.3789, 0.3583, 0.387, 0.4034, 0.1473, 0.4209, 0.1187, 0.4233, 0.1067, 0.9423, 0.5145, 0.9351, 0.5333, 0.9419, 0.536, 0.7156, 0.7846, 0.7115, 0.7428, 0.7073, 0.7847, 0.03251, 0.319, 0.01132, 0.2698, 0.01976, 0.3023, 0.2644, 0.4381, 0.2214, 0.4438, 0.2497, 0.445, 0.5805, 0.001992, 0.5581, 0.008911, 0.5994, 0.00272, 0.7167, 0.843, 0.7164, 0.8576, 0.8093, 0.8549, 0.3959, 0.2224, 0.3911, 0.2397, 0.3983, 0.2745, 0.4441, 0.5574, 0.4443, 0.566, 0.4506, 0.562, 0.0811, 0.3904, 0.04841, 0.3594, 0.06731, 0.385, 0.1745, 0.02712, 0.1786, 0.03244, 0.2218, 0.02115, 0.9357, 0.6046, 0.9395, 0.5574, 0.9351, 0.5333, 0.4441, 0.5574, 0.3265, 0.5513, 0.413, 0.566, 0.05941, 0.101, 0.05577, 0.09624, 0.04062, 0.1196, 0.4433, 0.6413, 0.4429, 0.6649, 0.4479, 0.66, 0.7326, 0.04952, 0.7059, 0.03057, 0.7235, 0.04744, 0.01376, 0.2434, 0.004992, 0.2445, 0.01137, 0.2579, 0.1203, 0.4191, 0.0811, 0.3904, 0.09186, 0.4066, 0.3075, 0.006498, 0.3072, 0.001992, 0.285, 0.005477, 0.3265, 0.5513, 0.4441, 0.5574, 0.4438, 0.5373, 0.432, 0.2152, 0.4054, 0.186, 0.3969, 0.1934, 0.06166, 0.9945, 0.07568, 0.9893, 0.05574, 0.9894, 0.1087, 0.7731, 0.09859, 0.9898, 0.1179, 0.974, 0.03251, 0.3325, 0.03251, 0.319, 0.01976, 0.3023, 0.4673, 0.7749, 0.4682, 0.7531, 0.4629, 0.7622, 0.1724, 0.4381, 0.1203, 0.4191, 0.132, 0.4282, 0.06227, 0.1053, 0.02722, 0.1649, 0.1581, 0.2361, 0.9393, 0.6697, 0.9439, 0.6914, 0.9416, 0.6456, 0.4695, 0.5508, 0.4982, 0.5155, 0.4696, 0.5155, 0.6842, 0.7524, 0.6845, 0.767, 0.6868, 0.7664, 0.4726, 0.04461, 0.4532, 0.05688, 0.4515, 0.06521, 0.6902, 0.6396, 0.6856, 0.6399, 0.6856, 0.6618, 0.4688, 0.7002, 0.4693, 0.6606, 0.4656, 0.6941, 0.1204, 0.7731, 0.1216, 0.8192, 0.1237, 0.781, 0.014, 0.2486, 0.01376, 0.2434, 0.01137, 0.2579, 0.6852, 0.5155, 0.5773, 0.626, 0.6067, 0.626, 0.444, 0.5966, 0.4493, 0.6155, 0.4528, 0.5955, 0.2872, 0.4322, 0.2644, 0.4381, 0.268, 0.443, 0.4697, 0.4797, 0.4697, 0.4919, 0.4957, 0.4861, 0.2215, 0.5966, 0.2218, 0.6139, 0.2435, 0.5992, 0.09859, 0.9898, 0.08578, 0.773, 0.07498, 0.9492, 0.08548, 0.07696, 0.08885, 0.06874, 0.07137, 0.08086, 0.3908, 0.223, 0.3956, 0.2152, 0.386, 0.2152, 0.0144, 0.3025, 0.00467, 0.2582, 0.005792, 0.2782, 0.6856, 0.6618, 0.5803, 0.6705, 0.6862, 0.6906, 0.405, 0.1328, 0.4034, 0.1473, 0.4233, 0.1067, 0.471, 0.7379, 0.4705, 0.7536, 0.6842, 0.7524, 0.7053, 0.4981, 0.7102, 0.5029, 0.7104, 0.4863, 0.01495, 0.2593, 0.00467, 0.2582, 0.01132, 0.2698, 0.6693, 0.4346, 0.6898, 0.4368, 0.7137, 0.4313, 0.1441, 0.7689, 0.1734, 0.7674, 0.1551, 0.7646, 0.2805, 0.566, 0.2218, 0.5454, 0.2476, 0.566, 0.08578, 0.773, 0.09859, 0.9898, 0.1087, 0.7731, 0.2218, 0.5454, 0.2221, 0.5156, 0.2173, 0.543, 0.3644, 0.2361, 0.3693, 0.2169, 0.3643, 0.1971, 0.5572, 0.4199, 0.5758, 0.4216, 0.5588, 0.4132, 0.7054, 0.7215, 0.7091, 0.6852, 0.7046, 0.6881, 0.1179, 0.4243, 0.09186, 0.4066, 0.09647, 0.4144, 0.7046, 0.4897, 0.7111, 0.4759, 0.7056, 0.4738, 0.7034, 0.7864, 0.7054, 0.7608, 0.7027, 0.7464, 0.3959, 0.2224, 0.3983, 0.2745, 0.4167, 0.3085, 0.5223, 0.4132, 0.5045, 0.4004, 0.4982, 0.4026, 0.8206, 0.5038, 0.7158, 0.496, 0.77, 0.5144, 0.443, 0.6192, 0.4433, 0.6413, 0.447, 0.6392, 0.4817, 0.3815, 0.5045, 0.4004, 0.5588, 0.4132, 0.36, 0.04153, 0.3688, 0.06181, 0.3674, 0.04526, 0.9395, 0.7484, 0.9353, 0.737, 0.9338, 0.7846, 0.3436, 0.403, 0.3244, 0.4203, 0.3523, 0.4, 0.7161, 0.805, 0.9333, 0.815, 0.9336, 0.7995, 0.3729, 0.3631, 0.3649, 0.3789, 0.3721, 0.3688, 0.443, 0.6192, 0.4493, 0.6155, 0.444, 0.5966, 0.77, 0.5144, 0.7531, 0.6415, 0.8965, 0.5144, 0.9351, 0.5333, 0.8965, 0.5144, 0.9357, 0.6046, 0.3224, 0.4162, 0.3244, 0.4203, 0.3436, 0.403, 0.3643, 0.1971, 0.06227, 0.1053, 0.1581, 0.2361, 0.2862, 0.01178, 0.2872, 0.01663, 0.3077, 0.01447, 0.405, 0.1328, 0.3959, 0.1494, 0.3927, 0.1822, 0.465, 0.5025, 0.4635, 0.5194, 0.4697, 0.4937, 0.155, 0.04377, 0.08548, 0.07696, 0.06227, 0.1053, 0.7054, 0.7608, 0.7034, 0.7864, 0.7073, 0.7847, 0.7131, 0.6415, 0.7091, 0.6299, 0.7052, 0.6429, 0.2225, 0.4942, 0.2246, 0.4767, 0.2227, 0.4731, 0.3279, 0.005037, 0.3075, 0.006498, 0.3286, 0.011, 0.7137, 0.6097, 0.7096, 0.6066, 0.7091, 0.6299, 0.7098, 0.7044, 0.7147, 0.7126, 0.7091, 0.6852, 0.6683, 0.4395, 0.6693, 0.4346, 0.6512, 0.4347, 0.4536, 0.3617, 0.4601, 0.3735, 0.4817, 0.3815, 0.7082, 0.7462, 0.7098, 0.7044, 0.7054, 0.7215, 0.7457, 0.2798, 0.7501, 0.2673, 0.7458, 0.2451, 0.744, 0.3582, 0.7448, 0.321, 0.565, 0.2152, 0.7115, 0.7428, 0.7082, 0.7462, 0.7054, 0.7608, 0.9359, 0.8636, 0.9384, 0.8499, 0.9334, 0.8545, 0.3701, 0.1683, 0.3736, 0.1862, 0.3704, 0.1176, 0.8659, 0.4927, 0.9332, 0.4973, 0.9338, 0.4857, 0.4693, 0.626, 0.5773, 0.626, 0.4694, 0.6012, 0.7443, 0.08809, 0.6734, 0.03098, 0.5972, 0.01343, 0.4443, 0.566, 0.413, 0.566, 0.4414, 0.5722, 0.9389, 0.4776, 0.9338, 0.4857, 0.939, 0.4863, 0.6766, 0.01842, 0.6574, 0.01756, 0.6966, 0.031, 0.4441, 0.5574, 0.413, 0.566, 0.4443, 0.566, 0.3851, 0.566, 0.3308, 0.5861, 0.4414, 0.5722, 0.6865, 0.726, 0.691, 0.7073, 0.6863, 0.7049, 0.01479, 0.2579, 0.01495, 0.2593, 0.03132, 0.2602, 0.4292, 0.08831, 0.4233, 0.1067, 0.451, 0.07177, 0.1999, 0.9977, 0.2292, 0.9942, 0.2067, 0.9898, 0.2298, 0.7678, 0.2024, 0.7646, 0.1975, 0.7692, 0.3689, 0.2629, 0.3742, 0.2501, 0.3707, 0.236, 0.6734, 0.03098, 0.7443, 0.08809, 0.7357, 0.06857, 0.5, 0.027, 0.5226, 0.01777, 0.5161, 0.01696, 0.4697, 0.4797, 0.4957, 0.4861, 0.5668, 0.4893, 0.6453, 0.4788, 0.6607, 0.4695, 0.5373, 0.4722, 0.6003, 0.502, 0.6851, 0.5034, 0.6852, 0.4935, 0.3969, 0.1934, 0.3903, 0.193, 0.3958, 0.2079, 0.7162, 0.8224, 0.7134, 0.8299, 0.7167, 0.843, 0.2189, 0.641, 0.2218, 0.6139, 0.2139, 0.6392, 0.1489, 0.9902, 0.121, 0.9893, 0.1377, 0.9921, 0.7137, 0.4313, 0.7092, 0.4408, 0.7324, 0.424, 0.2734, 0.7712, 0.2733, 0.7731, 0.2761, 0.7643, 0.9334, 0.8545, 0.9384, 0.8499, 0.9331, 0.8361, 0.2215, 0.5966, 0.2435, 0.5992, 0.2215, 0.5952, 0.06731, 0.385, 0.04841, 0.3594, 0.04697, 0.3646, 0.7046, 0.4897, 0.7053, 0.4981, 0.7104, 0.4863, 0.7501, 0.2673, 0.7542, 0.2343, 0.7458, 0.2451, 0.9336, 0.7995, 0.938, 0.8023, 0.9338, 0.7846, 0.2227, 0.4731, 0.2194, 0.4769, 0.2225, 0.4942, 0.7104, 0.4863, 0.7157, 0.4857, 0.7111, 0.4759, 0.4695, 0.5508, 0.4665, 0.5567, 0.4694, 0.6012, 0.7137, 0.4313, 0.565, 0.2152, 0.6693, 0.4346, 0.9334, 0.8545, 0.9331, 0.8361, 0.8379, 0.8433, 0.5588, 0.4132, 0.6693, 0.4346, 0.4817, 0.3815, 0.5373, 0.4722, 0.4687, 0.4688, 0.4697, 0.4797, 0.6003, 0.502, 0.6852, 0.4935, 0.5668, 0.4893, 0.121, 0.9893, 0.1182, 0.9821, 0.1204, 0.9893, 0.3354, 0.4041, 0.293, 0.4202, 0.3061, 0.42, 0.7046, 0.4897, 0.7104, 0.4863, 0.7111, 0.4759, 0.2196, 0.5966, 0.2215, 0.5966, 0.2166, 0.5959, 0.4415, 0.7487, 0.4413, 0.7605, 0.4461, 0.7517, 0.444, 0.5966, 0.444, 0.5952, 0.418, 0.5884, 0.565, 0.2152, 0.7453, 0.1429, 0.7443, 0.08809, 0.1179, 0.4243, 0.134, 0.4343, 0.132, 0.4282, 0.9395, 0.5574, 0.9419, 0.536, 0.9351, 0.5333, 0.364, 0.06982, 0.3564, 0.04889, 0.3605, 0.07401, 0.7119, 0.5144, 0.7153, 0.5144, 0.7102, 0.5029, 0.7115, 0.7428, 0.7054, 0.7608, 0.7073, 0.7847, 0.6693, 0.4346, 0.6683, 0.4395, 0.6898, 0.4368, 0.3536, 0.3827, 0.3622, 0.3632, 0.2151, 0.4378, 0.1421, 0.772, 0.1489, 0.9902, 0.1652, 0.773, 0.2232, 0.7738, 0.2171, 0.8651, 0.2292, 0.9897, 0.03289, 0.7728, 0.05574, 0.9894, 0.0535, 0.7729, 0.1216, 0.8192, 0.1266, 0.9109, 0.1421, 0.772, 0.1087, 0.7731, 0.1266, 0.9109, 0.1216, 0.8192, 0.2221, 0.6335, 0.4433, 0.6413, 0.443, 0.6192, 0.7531, 0.6415, 0.9363, 0.6415, 0.8965, 0.5144, 0.2476, 0.566, 0.2218, 0.5454, 0.2213, 0.566, 0.432, 0.2152, 0.4167, 0.3085, 0.4817, 0.3815, 0.07137, 0.08086, 0.05941, 0.101, 0.08548, 0.07696, 0.7162, 0.8224, 0.9333, 0.815, 0.7161, 0.805, 0.1887, 0.9945, 0.1999, 0.9977, 0.2067, 0.9898, 0.7164, 0.8576, 0.7169, 0.8666, 0.8093, 0.8549, 0.9344, 0.8676, 0.9334, 0.8545, 0.8556, 0.8668, 0.7516, 0.1072, 0.749, 0.08791, 0.7483, 0.1287, 0.7156, 0.7846, 0.7531, 0.6415, 0.7147, 0.7126, 0.384, 0.2152, 0.386, 0.2152, 0.3863, 0.2055, 0.6083, 0.009024, 0.5758, 0.01455, 0.5972, 0.01343, 0.9363, 0.6415, 0.9357, 0.6046, 0.8965, 0.5144, 0.2218, 0.5454, 0.2805, 0.566, 0.3265, 0.5513, 0.4636, 0.7277, 0.4651, 0.7486, 0.4683, 0.7308, 0.2239, 0.7429, 0.2236, 0.7207, 0.2188, 0.7317, 0.4201, 0.335, 0.4394, 0.3567, 0.4289, 0.3412, 0.004992, 0.2445, 0.00289, 0.2588, 0.005503, 0.2579, 0.4443, 0.5697, 0.4443, 0.566, 0.4414, 0.5722, 0.121, 0.9893, 0.1204, 0.9893, 0.1227, 0.9969, 0.1204, 0.7731, 0.121, 0.7731, 0.1234, 0.7675, 0.3959, 0.2224, 0.3908, 0.223, 0.3911, 0.2397, 0.7032, 0.5064, 0.703, 0.5142, 0.7073, 0.5175, 0.4486, 0.5426, 0.4438, 0.5373, 0.4441, 0.5574, 0.2151, 0.4378, 0.293, 0.4202, 0.3536, 0.3827, 0.9341, 0.5104, 0.934, 0.5064, 0.8965, 0.5144, 0.9332, 0.4973, 0.9219, 0.5038, 0.934, 0.5064, 0.8206, 0.5038, 0.77, 0.5144, 0.8689, 0.5064, 0.2137, 0.6131, 0.2215, 0.5966, 0.2127, 0.5961, 0.4706, 0.7202, 0.4709, 0.6908, 0.4688, 0.7002, 0.934, 0.5064, 0.9219, 0.5038, 0.8689, 0.5064, 0.565, 0.2152, 0.432, 0.2152, 0.6693, 0.4346, 0.413, 0.566, 0.3851, 0.566, 0.4414, 0.5722, 0.451, 0.07177, 0.4233, 0.1067, 0.4641, 0.06568, 0.3583, 0.387, 0.3536, 0.3827, 0.3354, 0.4041, 0.405, 0.1328, 0.4187, 0.1062, 0.4108, 0.1109, 0.7102, 0.5029, 0.7153, 0.5144, 0.7158, 0.496, 0.4443, 0.5697, 0.4414, 0.5722, 0.4444, 0.5734, 0.5758, 0.4216, 0.6053, 0.4255, 0.5588, 0.4132, 0.4443, 0.5809, 0.4503, 0.5734, 0.4444, 0.5734, 0.212, 0.5831, 0.2213, 0.5809, 0.2152, 0.5734, 0.384, 0.2152, 0.3843, 0.2245, 0.386, 0.2152, 0.5308, 0.01954, 0.5764, 0.009795, 0.5581, 0.008911, 0.2213, 0.5809, 0.2213, 0.566, 0.2211, 0.566, 0.7516, 0.1072, 0.7483, 0.1287, 0.7489, 0.168, 0.6574, 0.01756, 0.6734, 0.03098, 0.7165, 0.04696, 0.7116, 0.4569, 0.7159, 0.4687, 0.7161, 0.4564, 0.7531, 0.6415, 0.9355, 0.7121, 0.9363, 0.6415, 0.7495, 0.32, 0.7496, 0.2846, 0.7448, 0.321, 0.4011, 0.1298, 0.3959, 0.1494, 0.405, 0.1328, 0.6053, 0.4255, 0.6479, 0.4386, 0.6512, 0.4347, 0.03945, 0.9937, 0.006618, 0.9948, 0.0233, 0.998, 0.4187, 0.09763, 0.4108, 0.1109, 0.4187, 0.1062, 0.364, 0.06982, 0.367, 0.09245, 0.3688, 0.06181, 0.04697, 0.3646, 0.04841, 0.3594, 0.03492, 0.3518, 0.2178, 0.691, 0.2232, 0.6971, 0.2228, 0.6729, 0.268, 0.443, 0.2644, 0.4381, 0.2497, 0.445, 0.4683, 0.7308, 0.4688, 0.7002, 0.4636, 0.7277, 0.2862, 0.01178, 0.3075, 0.006498, 0.285, 0.005477, 0.4976, 0.03409, 0.5078, 0.03373, 0.5308, 0.01954, 0.7115, 0.7428, 0.7156, 0.7846, 0.7147, 0.7126, 0.6949, 0.7444, 0.6951, 0.7288, 0.6896, 0.7302, 0.1786, 0.03244, 0.1631, 0.03313, 0.1585, 0.03835, 0.4694, 0.6012, 0.4615, 0.5975, 0.4642, 0.6258, 0.6867, 0.7476, 0.6842, 0.7524, 0.6868, 0.7664, 0.4694, 0.6012, 0.5773, 0.626, 0.6852, 0.5155, 0.07125, 0.3942, 0.06731, 0.385, 0.05473, 0.3778, 0.3622, 0.3632, 0.3673, 0.3488, 0.3628, 0.3351, 0.6377, 0.005222, 0.6448, 0.01128, 0.6654, 0.01227, 0.6083, 0.009024, 0.6574, 0.01756, 0.6448, 0.01128, 0.297, 0.4317, 0.2872, 0.4322, 0.268, 0.443, 0.7089, 0.662, 0.703, 0.6606, 0.7046, 0.6881, 0.1784, 0.9894, 0.1489, 0.9902, 0.161, 0.9943, 0.3689, 0.2629, 0.3688, 0.2816, 0.3742, 0.2501, 0.3735, 0.3416, 0.3679, 0.331, 0.3673, 0.3488, 0.9448, 0.6275, 0.9388, 0.6034, 0.9416, 0.6456, 0.9434, 0.5934, 0.9395, 0.5574, 0.9388, 0.6034, 0.7073, 0.5175, 0.7038, 0.5336, 0.7071, 0.5436, 0.706, 0.5682, 0.7038, 0.5336, 0.7038, 0.6038, 0.7071, 0.5436, 0.7038, 0.5336, 0.706, 0.5682, 0.7235, 0.04744, 0.7059, 0.03057, 0.6966, 0.031, 0.1786, 0.03244, 0.1745, 0.02712, 0.1631, 0.03313, 0.1767, 0.03811, 0.06227, 0.1053, 0.3643, 0.1971, 0.4167, 0.3085, 0.3983, 0.2745, 0.4082, 0.297, 0.7436, 0.3797, 0.7324, 0.424, 0.7442, 0.396, 0.7137, 0.6097, 0.7097, 0.5873, 0.7096, 0.6066, 0.7366, 0.4259, 0.7185, 0.4414, 0.7297, 0.4365, 0.1724, 0.4381, 0.1546, 0.4391, 0.1815, 0.4428, 0.2179, 0.4497, 0.2497, 0.445, 0.2214, 0.4438, 0.3523, 0.4, 0.3354, 0.4041, 0.3436, 0.403, 0.3354, 0.4041, 0.3224, 0.4162, 0.3436, 0.403, 0.6629, 0.4453, 0.6887, 0.4445, 0.6683, 0.4395, 0.06227, 0.1053, 0.05941, 0.101, 0.0283, 0.1506, 0.7165, 0.04696, 0.7235, 0.04744, 0.6966, 0.031, 0.3244, 0.4203, 0.3224, 0.4162, 0.297, 0.4317, 0.1209, 0.05424, 0.1585, 0.03835, 0.1135, 0.05323, 0.6766, 0.01842, 0.6448, 0.01128, 0.6574, 0.01756, 0.4601, 0.3735, 0.4782, 0.384, 0.4817, 0.3815, 0.4688, 0.7002, 0.4656, 0.6941, 0.4636, 0.7277, 0.5572, 0.4199, 0.5406, 0.4212, 0.5565, 0.4249, 0.3286, 0.011, 0.3462, 0.01597, 0.3279, 0.005037, 0.2147, 0.5641, 0.2213, 0.566, 0.2218, 0.5454, 0.3523, 0.4, 0.3583, 0.387, 0.3354, 0.4041, 0.5581, 0.008911, 0.5764, 0.009795, 0.5994, 0.00272, 0.1786, 0.03244, 0.1585, 0.03835, 0.1767, 0.03811, 0.04062, 0.1196, 0.05577, 0.09624, 0.03836, 0.1161, 0.1132, 0.04816, 0.09287, 0.06059, 0.1135, 0.05323, 0.007248, 0.2287, 0.007768, 0.2064, 0.002245, 0.2247, 0.3688, 0.2816, 0.3679, 0.331, 0.3723, 0.3184, 0.1631, 0.03313, 0.1606, 0.0293, 0.1374, 0.03889, 0.4244, 0.3276, 0.4089, 0.3119, 0.4289, 0.3412, 0.002245, 0.2247, 0.007768, 0.2064, 0.003278, 0.2052, 0.4082, 0.297, 0.4089, 0.3119, 0.4244, 0.3276, 0.4289, 0.3412, 0.4394, 0.3567, 0.4601, 0.3735, 0.1631, 0.03313, 0.1374, 0.03889, 0.1135, 0.05323, 0.0167, 0.1802, 0.0283, 0.1506, 0.02143, 0.1561, 0.161, 0.9943, 0.1489, 0.9902, 0.1377, 0.9921, 0.6898, 0.4368, 0.7092, 0.4408, 0.7137, 0.4313, 0.4636, 0.7277, 0.4656, 0.6941, 0.4603, 0.7052, 0.7941, 0.4856, 0.9325, 0.47, 0.7159, 0.4687, 0.9325, 0.47, 0.7941, 0.4856, 0.9338, 0.4857, 0.4034, 0.1473, 0.3927, 0.1822, 0.397, 0.192, 0.4034, 0.1473, 0.397, 0.192, 0.4209, 0.1187, 0.3927, 0.1822, 0.3959, 0.1494, 0.3889, 0.1755, 0.3224, 0.4162, 0.3061, 0.42, 0.2872, 0.4322, 0.5, 0.027, 0.5308, 0.01954, 0.5226, 0.01777, 0.3665, 0.1545, 0.3656, 0.117, 0.3619, 0.09304, 0.4108, 0.1109, 0.4011, 0.1298, 0.405, 0.1328, 0.7465, 0.2152, 0.7515, 0.2177, 0.7512, 0.1972, 0.1524, 0.426, 0.2151, 0.4378, 0.08465, 0.3896, 0.4187, 0.1062, 0.4233, 0.1067, 0.4292, 0.08831, 0.4726, 0.04461, 0.4976, 0.03409, 0.5, 0.027, 0.9388, 0.6034, 0.9395, 0.5574, 0.9357, 0.6046, 0.1135, 0.05323, 0.09287, 0.06059, 0.08885, 0.06874, 0.1374, 0.03889, 0.1132, 0.04816, 0.1135, 0.05323, 0.4289, 0.3412, 0.4089, 0.3119, 0.4201, 0.335, 0.04062, 0.1196, 0.03836, 0.1161, 0.0268, 0.1393, 0.2214, 0.4438, 0.1724, 0.4381, 0.1815, 0.4428, 0.3628, 0.3351, 0.3679, 0.331, 0.3621, 0.287, 0.02947, 0.338, 0.03251, 0.3325, 0.0144, 0.3025, 0.479, 0.04602, 0.4976, 0.03409, 0.4726, 0.04461, 0.293, 0.4202, 0.2644, 0.4381, 0.3061, 0.42, 0.6853, 0.5508, 0.6903, 0.5691, 0.6905, 0.5467, 0.4461, 0.4769, 0.4421, 0.4581, 0.443, 0.4866, 0.7465, 0.2152, 0.7489, 0.168, 0.7453, 0.1429, 0.01132, 0.2698, 0.00467, 0.2582, 0.0144, 0.3025, 0.1631, 0.03313, 0.1745, 0.02712, 0.1606, 0.0293, 0.4665, 0.5567, 0.463, 0.5462, 0.4694, 0.6012, 0.6941, 0.6628, 0.6902, 0.6396, 0.6892, 0.6645, 0.3869, 0.1925, 0.3927, 0.1822, 0.3889, 0.1755, 0.195, 0.02989, 0.2184, 0.02735, 0.2218, 0.02115, 0.9351, 0.5333, 0.9423, 0.5145, 0.9341, 0.5144, 0.4486, 0.5426, 0.4528, 0.5188, 0.4481, 0.5047, 0.2173, 0.543, 0.2189, 0.5059, 0.2136, 0.53, 0.1734, 0.7674, 0.1652, 0.773, 0.1926, 0.7728, 0.706, 0.5682, 0.7097, 0.5873, 0.7113, 0.5546, 0.03132, 0.2602, 0.01376, 0.2434, 0.014, 0.2486, 0.5078, 0.03373, 0.5972, 0.01343, 0.5758, 0.01455, 0.2419, 0.7795, 0.2364, 0.7786, 0.2383, 0.78, 0.2825, 0.771, 0.2881, 0.7643, 0.2847, 0.7671, 0.7458, 0.2451, 0.7465, 0.2152, 0.565, 0.2152, 0.3665, 0.1545, 0.3701, 0.1683, 0.3704, 0.1176, 0.386, 0.2152, 0.3843, 0.2245, 0.3908, 0.223, 0.7082, 0.7462, 0.7054, 0.7215, 0.7054, 0.7608, 0.9395, 0.7484, 0.9439, 0.6914, 0.9384, 0.7156, 0.703, 0.6606, 0.7052, 0.6429, 0.7009, 0.644, 0.3536, 0.3827, 0.293, 0.4202, 0.3354, 0.4041, 0.3621, 0.287, 0.3689, 0.2629, 0.3644, 0.2361, 0.3956, 0.2152, 0.3863, 0.2055, 0.386, 0.2152, 0.9344, 0.8676, 0.9408, 0.8616, 0.9359, 0.8636, 0.3969, 0.1934, 0.397, 0.192, 0.3903, 0.193, 0.7146, 0.5553, 0.7119, 0.5144, 0.7113, 0.5546, 0.2558, 0.771, 0.2572, 0.7643, 0.253, 0.7744, 0.5441, 0.415, 0.5572, 0.4199, 0.5588, 0.4132, 0.3701, 0.1683, 0.3665, 0.1545, 0.3643, 0.1971, 0.08465, 0.3896, 0.0811, 0.3904, 0.1203, 0.4191, 0.1734, 0.7674, 0.1975, 0.7692, 0.2024, 0.7646, 0.3673, 0.3488, 0.3679, 0.331, 0.3628, 0.3351, 0.6053, 0.4255, 0.5758, 0.4216, 0.618, 0.4327, 0.9384, 0.8499, 0.9377, 0.8324, 0.9331, 0.8361, 0.3679, 0.331, 0.3661, 0.3048, 0.3621, 0.287, 0.2214, 0.4438, 0.2151, 0.4378, 0.1724, 0.4381, 0.3643, 0.1971, 0.3693, 0.2169, 0.3701, 0.1683, 0.7167, 0.843, 0.7134, 0.8299, 0.7131, 0.8493, 0.3661, 0.3048, 0.3688, 0.2816, 0.3621, 0.287, 0.3741, 0.2842, 0.3723, 0.3184, 0.3753, 0.3203, 0.5773, 0.626, 0.6066, 0.6378, 0.6067, 0.626, 0.01254, 0.1674, 0.01138, 0.1815, 0.02143, 0.1561, 0.3701, 0.1683, 0.3693, 0.2169, 0.3736, 0.1862, 0.03945, 0.9937, 0.03123, 0.9896, 0.006618, 0.9948, 0.01536, 0.7726, 0.03939, 0.7686, 0.001886, 0.7678, 0.1815, 0.4428, 0.1967, 0.4477, 0.2214, 0.4438, 0.5994, 0.00272, 0.6083, 0.009024, 0.6218, 0.004365, 0.2211, 0.566, 0.2213, 0.566, 0.2147, 0.5641, 0.4479, 0.66, 0.4429, 0.6649, 0.447, 0.6891, 0.6003, 0.502, 0.5668, 0.4893, 0.4697, 0.4937, 0.3688, 0.2816, 0.3689, 0.2629, 0.3621, 0.287, 0.4167, 0.3085, 0.4244, 0.3276, 0.4536, 0.3617, 0.4244, 0.3276, 0.4289, 0.3412, 0.4536, 0.3617, 0.7089, 0.662, 0.7131, 0.6415, 0.7052, 0.6429, 0.267, 0.7731, 0.2641, 0.7643, 0.2642, 0.7662, 0.1451, 0.9971, 0.161, 0.9943, 0.1377, 0.9921, 0.7357, 0.06857, 0.7491, 0.08007, 0.7407, 0.06337, 0.2215, 0.5966, 0.2215, 0.5952, 0.2166, 0.5959, 0.4054, 0.186, 0.397, 0.192, 0.3969, 0.1934, 0.6861, 0.478, 0.6904, 0.4723, 0.6871, 0.4581, 0.443, 0.6192, 0.447, 0.6392, 0.4493, 0.6155, 0.7111, 0.4759, 0.7159, 0.4687, 0.7116, 0.4569, 0.4461, 0.4769, 0.443, 0.4866, 0.4481, 0.5047, 0.2189, 0.5059, 0.2225, 0.4942, 0.2194, 0.4769, 0.2665, 0.01477, 0.2218, 0.02115, 0.2184, 0.02735, 0.6066, 0.6378, 0.6856, 0.6399, 0.6856, 0.626, 0.6924, 0.6257, 0.6904, 0.5992, 0.6856, 0.626, 0.4665, 0.5567, 0.4648, 0.5328, 0.463, 0.5462, 0.7324, 0.424, 0.7185, 0.4414, 0.7366, 0.4259, 0.69, 0.493, 0.6904, 0.4723, 0.6861, 0.478, 0.4656, 0.6941, 0.4693, 0.6606, 0.4657, 0.6646, 0.6892, 0.6645, 0.6856, 0.6618, 0.6909, 0.687, 0.36, 0.04153, 0.3462, 0.01597, 0.3466, 0.02466, 0.6924, 0.6257, 0.6856, 0.626, 0.6856, 0.6399, 0.6973, 0.4488, 0.6887, 0.4445, 0.6798, 0.4486, 0.03945, 0.9937, 0.06166, 0.9945, 0.05574, 0.9894, 0.1524, 0.426, 0.1203, 0.4191, 0.1724, 0.4381, 0.0535, 0.7729, 0.0734, 0.7681, 0.03939, 0.7686, 0.4463, 0.7152, 0.4416, 0.7127, 0.4472, 0.7315, 0.7442, 0.396, 0.7509, 0.3897, 0.7489, 0.3601, 0.2137, 0.6131, 0.2218, 0.6139, 0.2215, 0.5966, 0.3618, 0.3913, 0.3583, 0.387, 0.3523, 0.4, 0.4486, 0.5426, 0.4441, 0.5574, 0.4506, 0.562, 0.2147, 0.5641, 0.2218, 0.5454, 0.2173, 0.543, 0.6909, 0.687, 0.6862, 0.6906, 0.691, 0.7073, 0.08578, 0.773, 0.09932, 0.7701, 0.0734, 0.7681, 0.2191, 0.7545, 0.2239, 0.7429, 0.2188, 0.7317, 0.03123, 0.9896, 0.01536, 0.7726, 0.00816, 0.9898, 0.703, 0.5142, 0.7038, 0.5336, 0.7073, 0.5175, 0.4649, 0.485, 0.4697, 0.4797, 0.4687, 0.4688, 0.2806, 0.566, 0.3265, 0.5513, 0.2805, 0.566, 0.3688, 0.06181, 0.372, 0.09226, 0.3735, 0.07527, 0.4635, 0.6417, 0.4692, 0.6385, 0.4642, 0.6258, 0.364, 0.06982, 0.36, 0.04153, 0.3564, 0.04889, 0.6361, 0.4395, 0.6479, 0.4386, 0.618, 0.4327, 0.5848, 0.4288, 0.6361, 0.4395, 0.618, 0.4327, 0.2218, 0.02115, 0.2311, 0.01524, 0.201, 0.02109, 0.2862, 0.01178, 0.2665, 0.01477, 0.2872, 0.01663, 0.1734, 0.7674, 0.1926, 0.7728, 0.1975, 0.7692, 0.6798, 0.4486, 0.6887, 0.4445, 0.6629, 0.4453, 0.6479, 0.4386, 0.6629, 0.4453, 0.6683, 0.4395, 0.3265, 0.5513, 0.385, 0.566, 0.3851, 0.566, 0.2232, 0.7738, 0.2298, 0.7678, 0.1975, 0.7692, 0.7068, 0.8161, 0.7113, 0.803, 0.7073, 0.7847, 0.7092, 0.4408, 0.6887, 0.4445, 0.6973, 0.4488, 0.2224, 0.6499, 0.2189, 0.641, 0.2176, 0.6588, 0.02722, 0.1649, 0.01247, 0.2076, 0.01376, 0.2289, 0.7038, 0.8224, 0.7084, 0.8327, 0.7068, 0.8161, 0.2806, 0.566, 0.2805, 0.566, 0.3308, 0.5861, 0.4629, 0.7622, 0.4682, 0.7531, 0.4651, 0.7486, 0.6899, 0.7489, 0.6868, 0.7664, 0.6924, 0.7619, 0.6896, 0.7302, 0.6867, 0.7476, 0.6899, 0.7489, 0.4433, 0.6413, 0.4479, 0.66, 0.447, 0.6392, 0.3851, 0.566, 0.385, 0.566, 0.3308, 0.5861, 0.298, 0.768, 0.2954, 0.7643, 0.2972, 0.7676, 0.4697, 0.4919, 0.4649, 0.485, 0.4697, 0.4937, 0.6852, 0.4935, 0.69, 0.493, 0.6852, 0.4919, 0.1581, 0.2361, 0.03132, 0.2602, 0.03251, 0.319, 0.7091, 0.6852, 0.7147, 0.7126, 0.7089, 0.662, 0.7089, 0.662, 0.7147, 0.7126, 0.7131, 0.6415, 0.3032, 0.566, 0.3265, 0.5513, 0.2806, 0.566, 0.367, 0.09245, 0.364, 0.06982, 0.3619, 0.09304, 0.1441, 0.7689, 0.1652, 0.773, 0.1734, 0.7674, 0.2189, 0.641, 0.2139, 0.6392, 0.2176, 0.6588, 0.5161, 0.01696, 0.5226, 0.01777, 0.5383, 0.009641, 0.2179, 0.4497, 0.2387, 0.4491, 0.2497, 0.445, 0.09647, 0.4144, 0.09186, 0.4066, 0.07125, 0.3942, 0.447, 0.6392, 0.4479, 0.66, 0.4523, 0.6398, 0.1021, 0.7654, 0.0734, 0.7681, 0.09932, 0.7701, 0.5972, 0.01343, 0.6574, 0.01756, 0.6083, 0.009024, 0.8379, 0.8433, 0.9331, 0.8361, 0.8456, 0.829, 0.6066, 0.6378, 0.6856, 0.6618, 0.6856, 0.6399, 0.2151, 0.4378, 0.2214, 0.4438, 0.2644, 0.4381, 0.3753, 0.3203, 0.3723, 0.3184, 0.3735, 0.3416, 0.3661, 0.3048, 0.3679, 0.331, 0.3688, 0.2816, 0.7091, 0.6299, 0.7053, 0.6204, 0.7052, 0.6429, 0.7053, 0.6204, 0.7038, 0.6038, 0.7011, 0.6236, 0.7545, 0.1774, 0.7516, 0.1072, 0.7489, 0.168, 0.7096, 0.6066, 0.7038, 0.6038, 0.7053, 0.6204, 0.7113, 0.5546, 0.7071, 0.5436, 0.706, 0.5682, 0.4782, 0.384, 0.5045, 0.4004, 0.4817, 0.3815, 0.7443, 0.08809, 0.5972, 0.01343, 0.565, 0.2152, 0.7146, 0.5553, 0.7097, 0.5873, 0.7137, 0.6097, 0.7137, 0.6097, 0.7091, 0.6299, 0.7131, 0.6415, 0.451, 0.07177, 0.4641, 0.06568, 0.479, 0.04602, 0.2215, 0.5952, 0.3308, 0.5861, 0.2213, 0.5809, 0.9423, 0.5145, 0.9385, 0.5037, 0.9341, 0.5144, 0.4982, 0.5155, 0.4697, 0.4937, 0.4696, 0.5155, 0.6003, 0.502, 0.6852, 0.5155, 0.6851, 0.5034, 0.9334, 0.8545, 0.8093, 0.8549, 0.8556, 0.8668, 0.2228, 0.6729, 0.4429, 0.6649, 0.2224, 0.6499, 0.1266, 0.9109, 0.121, 0.9893, 0.1489, 0.9902, 0.1489, 0.9902, 0.1784, 0.9894, 0.1652, 0.773, 0.4415, 0.7487, 0.2239, 0.7429, 0.2241, 0.7563, 0.2221, 0.6335, 0.2224, 0.6499, 0.4433, 0.6413, 0.443, 0.6192, 0.444, 0.5966, 0.3308, 0.5861, 0.07498, 0.9492, 0.07256, 0.8125, 0.05574, 0.9894, 0.1266, 0.9109, 0.1489, 0.9902, 0.1421, 0.772, 0.9333, 0.815, 0.9377, 0.8324, 0.938, 0.8023, 0.6852, 0.4919, 0.6861, 0.478, 0.6617, 0.4844, 0.008594, 0.238, 0.001886, 0.2361, 0.004992, 0.2445, 0.7102, 0.5029, 0.7158, 0.496, 0.7104, 0.4863, 0.9332, 0.4973, 0.9385, 0.5037, 0.939, 0.4863, 0.08578, 0.773, 0.1087, 0.7731, 0.09932, 0.7701, 0.7164, 0.8576, 0.7121, 0.8629, 0.7169, 0.8666, 0.7113, 0.803, 0.7134, 0.8299, 0.7162, 0.8224, 0.6856, 0.626, 0.6853, 0.5508, 0.6067, 0.626, 0.6904, 0.5992, 0.6853, 0.5508, 0.6856, 0.626, 0.7146, 0.5553, 0.7137, 0.6097, 0.7531, 0.6415, 0.9344, 0.8676, 0.9359, 0.8636, 0.9334, 0.8545, 0.6852, 0.5155, 0.6003, 0.502, 0.4982, 0.5155, 0.1581, 0.2361, 0.3621, 0.287, 0.3644, 0.2361, 0.0734, 0.7681, 0.0535, 0.7729, 0.08578, 0.773, 0.418, 0.5884, 0.3308, 0.5861, 0.444, 0.5966, 0.7458, 0.2451, 0.7515, 0.2177, 0.7465, 0.2152, 0.4417, 0.7349, 0.4461, 0.7517, 0.4472, 0.7315, 0.4428, 0.5118, 0.443, 0.4866, 0.2225, 0.4942, 0.7407, 0.06337, 0.7235, 0.04744, 0.7165, 0.04696, 0.451, 0.07177, 0.4515, 0.06521, 0.4292, 0.08831, 0.5764, 0.009795, 0.6083, 0.009024, 0.5994, 0.00272, 0.4976, 0.03409, 0.5308, 0.01954, 0.5, 0.027, 0.4034, 0.1473, 0.405, 0.1328, 0.3927, 0.1822, 0.6218, 0.004365, 0.6083, 0.009024, 0.6448, 0.01128, 0.5226, 0.01777, 0.5308, 0.01954, 0.5581, 0.008911, 0.405, 0.1328, 0.4233, 0.1067, 0.4187, 0.1062, 0.4515, 0.06521, 0.479, 0.04602, 0.4726, 0.04461, 0.132, 0.4282, 0.1546, 0.4391, 0.1724, 0.4381, 0.6966, 0.031, 0.6574, 0.01756, 0.7165, 0.04696, 0.0811, 0.3904, 0.06731, 0.385, 0.09186, 0.4066, 0.2872, 0.4322, 0.297, 0.4317, 0.3224, 0.4162, 0.01976, 0.3023, 0.01132, 0.2698, 0.0144, 0.3025, 0.03251, 0.3325, 0.01976, 0.3023, 0.0144, 0.3025, 0.04841, 0.3594, 0.03251, 0.3325, 0.02947, 0.338, 0.4683, 0.7308, 0.4706, 0.7202, 0.4688, 0.7002, 0.4428, 0.5118, 0.4438, 0.5373, 0.4486, 0.5426, 0.0135, 0.2361, 0.03132, 0.2602, 0.1581, 0.2361, 0.6834, 0.7166, 0.6863, 0.7049, 0.4709, 0.6908, 0.4636, 0.7277, 0.4601, 0.7429, 0.4651, 0.7486, 0.02143, 0.1561, 0.0268, 0.1393, 0.01254, 0.1674, 0.4629, 0.7622, 0.4651, 0.7486, 0.4601, 0.7429, 0.4771, 0.3896, 0.4601, 0.3735, 0.4546, 0.3747, 0.08885, 0.06874, 0.09287, 0.06059, 0.07137, 0.08086, 0.6924, 0.7619, 0.6949, 0.7444, 0.6899, 0.7489, 0.7113, 0.803, 0.7161, 0.805, 0.7156, 0.7846, 0.1926, 0.7728, 0.1784, 0.9894, 0.2067, 0.9898, 0.4398, 0.4603, 0.2246, 0.4767, 0.443, 0.4866, 0.4694, 0.6012, 0.4642, 0.6258, 0.4693, 0.626, 0.2435, 0.5992, 0.3308, 0.5861, 0.2215, 0.5952, 0.7941, 0.4856, 0.8659, 0.4927, 0.9338, 0.4857, 0.7941, 0.4856, 0.7159, 0.4687, 0.7157, 0.4857, 0.7161, 0.4564, 0.7159, 0.4687, 0.9325, 0.47, 0.2228, 0.6729, 0.2176, 0.6588, 0.2174, 0.6777, 0.4416, 0.7127, 0.4435, 0.6904, 0.2232, 0.6971, 0.3308, 0.5861, 0.3623, 0.566, 0.3328, 0.566, 0.03289, 0.7728, 0.0535, 0.7729, 0.03939, 0.7686, 0.155, 0.04377, 0.1585, 0.03835, 0.1209, 0.05424, 0.4706, 0.7202, 0.6834, 0.7166, 0.4709, 0.6908, 0.6865, 0.726, 0.471, 0.7379, 0.6842, 0.7524, 0.4709, 0.6908, 0.5803, 0.6705, 0.4693, 0.6606, 0.9353, 0.737, 0.9384, 0.7156, 0.9355, 0.7121, 0.471, 0.7379, 0.6865, 0.726, 0.4706, 0.7202, 0.3956, 0.2152, 0.432, 0.2152, 0.3958, 0.2079, 0.432, 0.2152, 0.3956, 0.2152, 0.3959, 0.2224, 0.2872, 0.01663, 0.3619, 0.09304, 0.3605, 0.07401, 0.432, 0.2152, 0.4817, 0.3815, 0.6693, 0.4346, 0.4209, 0.1187, 0.4054, 0.186, 0.432, 0.2152, 0.2872, 0.01663, 0.3643, 0.1971, 0.3619, 0.09304, 0.7457, 0.2798, 0.7458, 0.2451, 0.565, 0.2152, 0.3665, 0.1545, 0.3619, 0.09304, 0.3643, 0.1971, 0.3643, 0.1971, 0.1581, 0.2361, 0.3644, 0.2361, 0.06227, 0.1053, 0.08548, 0.07696, 0.05941, 0.101, 0.9355, 0.7121, 0.9393, 0.6697, 0.9363, 0.6415, 0.7156, 0.7846, 0.9355, 0.7121, 0.7531, 0.6415, 0.7147, 0.7126, 0.7531, 0.6415, 0.7131, 0.6415, 0.2292, 0.9942, 0.2292, 0.9897, 0.2067, 0.9898, 0.444, 0.5952, 0.4443, 0.5809, 0.418, 0.5884, 0.7453, 0.1429, 0.565, 0.2152, 0.7465, 0.2152, 0.6852, 0.4935, 0.6852, 0.4919, 0.6617, 0.4844, 0.4957, 0.4861, 0.4697, 0.4919, 0.4697, 0.4937, 0.2211, 0.566, 0.2147, 0.5641, 0.2152, 0.5734, 0.8965, 0.5144, 0.8689, 0.5064, 0.77, 0.5144, 0.9341, 0.5144, 0.9341, 0.5104, 0.8965, 0.5144, 0.3983, 0.2745, 0.3911, 0.2397, 0.3899, 0.2586, 0.3983, 0.2745, 0.3983, 0.2885, 0.4082, 0.297, 0.4289, 0.3412, 0.4601, 0.3735, 0.4536, 0.3617, 0.04062, 0.1196, 0.02143, 0.1561, 0.0283, 0.1506, 0.007768, 0.2064, 0.0167, 0.1802, 0.01138, 0.1815, 0.5441, 0.415, 0.5045, 0.4004, 0.5223, 0.4132, 0.1135, 0.05323, 0.08885, 0.06874, 0.08548, 0.07696, 0.01138, 0.1815, 0.0167, 0.1802, 0.02143, 0.1561, 0.1585, 0.03835, 0.1631, 0.03313, 0.1135, 0.05323, 0.4771, 0.3896, 0.4782, 0.384, 0.4601, 0.3735, 0.7357, 0.06857, 0.7443, 0.08809, 0.7491, 0.08007, 0.2067, 0.9898, 0.1784, 0.9894, 0.1887, 0.9945, 0.08465, 0.3896, 0.03251, 0.319, 0.04841, 0.3594, 0.77, 0.5144, 0.7158, 0.496, 0.7153, 0.5144, 0.9219, 0.5038, 0.8206, 0.5038, 0.8689, 0.5064, 0.2151, 0.4378, 0.3621, 0.287, 0.1581, 0.2361, 0.7941, 0.4856, 0.7158, 0.496, 0.8659, 0.4927, 0.3721, 0.3688, 0.3649, 0.3789, 0.3733, 0.3739, 0.0811, 0.3904, 0.08465, 0.3896, 0.04841, 0.3594, 0.1581, 0.2361, 0.08465, 0.3896, 0.2151, 0.4378, 0.9353, 0.737, 0.7156, 0.7846, 0.9338, 0.7846, 0.4682, 0.7531, 0.4703, 0.7666, 0.4705, 0.7536, 0.7147, 0.7126, 0.7098, 0.7044, 0.7115, 0.7428, 0.8093, 0.8549, 0.8379, 0.8433, 0.7167, 0.843, 0.3729, 0.3631, 0.3735, 0.3416, 0.3673, 0.3488, 0.3723, 0.3184, 0.3679, 0.331, 0.3735, 0.3416, 0.3688, 0.2816, 0.3723, 0.3184, 0.3741, 0.2842, 0.7097, 0.5873, 0.706, 0.5682, 0.7038, 0.6038, 0.7052, 0.6429, 0.7011, 0.6236, 0.7009, 0.644, 0.7052, 0.6429, 0.7053, 0.6204, 0.7011, 0.6236, 0.7102, 0.5029, 0.7053, 0.4981, 0.7032, 0.5064, 0.3729, 0.3631, 0.3673, 0.3488, 0.3622, 0.3632, 0.8093, 0.8549, 0.7169, 0.8666, 0.8556, 0.8668, 0.6867, 0.7476, 0.6865, 0.726, 0.6842, 0.7524, 0.7089, 0.662, 0.7052, 0.6429, 0.703, 0.6606, 0.7046, 0.6881, 0.703, 0.6606, 0.7017, 0.6936, 0.7098, 0.7044, 0.7091, 0.6852, 0.7054, 0.7215, 0.7115, 0.7428, 0.7098, 0.7044, 0.7082, 0.7462, 0.7019, 0.711, 0.7046, 0.6881, 0.7017, 0.6936, 0.7054, 0.7215, 0.7019, 0.711, 0.7027, 0.7464, 0.7091, 0.6852, 0.7089, 0.662, 0.7046, 0.6881, 0.8965, 0.5144, 0.9351, 0.5333, 0.9341, 0.5144, 0.3644, 0.2361, 0.3689, 0.2629, 0.3707, 0.236, 0.7096, 0.6066, 0.7053, 0.6204, 0.7091, 0.6299, 0.3899, 0.2586, 0.3911, 0.2397, 0.3852, 0.2456, 0.003278, 0.2052, 0.007768, 0.2064, 0.01138, 0.1815, 0.1967, 0.4477, 0.2179, 0.4497, 0.2214, 0.4438, 0.7442, 0.396, 0.7489, 0.3601, 0.7436, 0.3797, 0.4444, 0.5734, 0.4414, 0.5722, 0.4443, 0.5809, 0.7185, 0.4414, 0.7092, 0.4408, 0.6973, 0.4488, 0.2224, 0.6499, 0.2221, 0.6335, 0.2189, 0.641, 0.1546, 0.4391, 0.168, 0.4448, 0.1815, 0.4428, 0.7512, 0.1972, 0.7489, 0.168, 0.7465, 0.2152, 0.04841, 0.3594, 0.02947, 0.338, 0.03492, 0.3518, 0.7084, 0.8327, 0.7078, 0.8522, 0.7131, 0.8493, 0.3619, 0.09304, 0.364, 0.06982, 0.3605, 0.07401, 0.4187, 0.09763, 0.4187, 0.1062, 0.4292, 0.08831, 0.6852, 0.5155, 0.6919, 0.5152, 0.6851, 0.5034, 0.2236, 0.7207, 0.2232, 0.6971, 0.2179, 0.7123, 0.1524, 0.426, 0.08465, 0.3896, 0.1203, 0.4191, 0.6863, 0.7049, 0.6834, 0.7166, 0.6865, 0.726, 0.6899, 0.7489, 0.6867, 0.7476, 0.6868, 0.7664, 0.4683, 0.7308, 0.4651, 0.7486, 0.4682, 0.7531, 0.5078, 0.03373, 0.4976, 0.03409, 0.4641, 0.06568, 0.4673, 0.7749, 0.4703, 0.7666, 0.4682, 0.7531, 0.6865, 0.726, 0.6867, 0.7476, 0.6896, 0.7302, 0.4481, 0.5047, 0.443, 0.4866, 0.4428, 0.5118, 0.7489, 0.168, 0.7483, 0.1287, 0.7453, 0.1429, 0.4635, 0.5194, 0.4696, 0.5155, 0.4697, 0.4937, 0.1038, 0.9943, 0.09859, 0.9898, 0.08064, 0.9945, 0.36, 0.04153, 0.3586, 0.02771, 0.3462, 0.01597, 0.4641, 0.06568, 0.4976, 0.03409, 0.479, 0.04602, 0.2183, 0.4536, 0.2143, 0.4767, 0.2194, 0.4769, 0.4512, 0.4766, 0.4477, 0.4534, 0.4461, 0.4769, 0.6951, 0.7288, 0.691, 0.7073, 0.6896, 0.7302, 0.7137, 0.4313, 0.7324, 0.424, 0.7436, 0.3797, 0.4692, 0.6385, 0.5773, 0.626, 0.4693, 0.626, 0.4692, 0.6385, 0.4693, 0.626, 0.4642, 0.6258, 0.08548, 0.07696, 0.155, 0.04377, 0.1209, 0.05424, 0.1135, 0.05323, 0.08548, 0.07696, 0.1209, 0.05424, 0.6629, 0.4453, 0.6479, 0.4386, 0.6495, 0.4431, 0.2862, 0.01178, 0.285, 0.005477, 0.2665, 0.01477, 0.463, 0.5462, 0.4615, 0.5975, 0.4694, 0.6012, 0.5572, 0.4199, 0.5848, 0.4288, 0.5758, 0.4216, 0.2665, 0.01477, 0.2535, 0.01107, 0.2218, 0.02115, 0.5565, 0.4249, 0.5848, 0.4288, 0.5572, 0.4199, 0.5758, 0.4216, 0.5848, 0.4288, 0.618, 0.4327, 0.2218, 0.02115, 0.1786, 0.03244, 0.195, 0.02989, 0.201, 0.02109, 0.1745, 0.02712, 0.2218, 0.02115, 0.6683, 0.4395, 0.6512, 0.4347, 0.6479, 0.4386, 0.285, 0.005477, 0.2535, 0.01107, 0.2665, 0.01477, 0.7044, 0.8503, 0.7078, 0.8522, 0.7084, 0.8327, 0.5045, 0.4004, 0.5441, 0.415, 0.5588, 0.4132, 0.7134, 0.8299, 0.7084, 0.8327, 0.7131, 0.8493, 0.4606, 0.66, 0.4657, 0.6646, 0.4635, 0.6417, 0.2227, 0.4731, 0.2246, 0.4767, 0.2257, 0.4598, 0.08064, 0.9945, 0.07568, 0.9893, 0.06166, 0.9945, 0.9363, 0.6415, 0.9393, 0.6697, 0.9416, 0.6456, 0.2184, 0.02735, 0.195, 0.02989, 0.1767, 0.03811, 0.6453, 0.4788, 0.6861, 0.478, 0.6607, 0.4695, 0.3075, 0.006498, 0.2862, 0.01178, 0.3077, 0.01447, 0.6683, 0.4395, 0.6887, 0.4445, 0.6898, 0.4368, 0.4697, 0.4567, 0.4649, 0.4526, 0.4687, 0.4688, 0.3704, 0.1176, 0.372, 0.09226, 0.367, 0.09245, 0.3748, 0.1292, 0.372, 0.09226, 0.3704, 0.1176, 0.3704, 0.1176, 0.3736, 0.1862, 0.3748, 0.1292, 0.3765, 0.232, 0.3736, 0.1862, 0.3707, 0.236, 0.3736, 0.1862, 0.3693, 0.2169, 0.3707, 0.236, 0.7448, 0.321, 0.7457, 0.2798, 0.565, 0.2152, 0.05941, 0.101, 0.04062, 0.1196, 0.0283, 0.1506, 0.7324, 0.424, 0.7092, 0.4408, 0.7185, 0.4414, 0.3466, 0.02466, 0.3462, 0.01597, 0.3286, 0.011, 0.155, 0.04377, 0.06227, 0.1053, 0.1767, 0.03811, 0.6853, 0.5508, 0.6905, 0.5467, 0.6852, 0.5155, 0.4696, 0.5155, 0.4665, 0.5567, 0.4695, 0.5508, 0.2213, 0.5809, 0.2805, 0.566, 0.2476, 0.566, 0.06227, 0.1053, 0.0283, 0.1506, 0.02722, 0.1649, 0.9355, 0.7121, 0.7156, 0.7846, 0.9353, 0.737, 0.9338, 0.7846, 0.938, 0.8023, 0.9423, 0.7854, 0.7113, 0.803, 0.7156, 0.7846, 0.7073, 0.7847, 0.6887, 0.4445, 0.7092, 0.4408, 0.6898, 0.4368, 0.3286, 0.011, 0.3075, 0.006498, 0.3077, 0.01447, 0.121, 0.7731, 0.1237, 0.781, 0.1421, 0.772, 0.932, 0.4526, 0.9325, 0.47, 0.9381, 0.4573, 0.1441, 0.7689, 0.1421, 0.772, 0.1652, 0.773, 0.9325, 0.47, 0.9338, 0.4857, 0.9389, 0.4776, 0.7111, 0.4759, 0.7157, 0.4857, 0.7159, 0.4687, 0.7324, 0.424, 0.7475, 0.4064, 0.7442, 0.396, 0.7034, 0.7864, 0.7068, 0.8161, 0.7073, 0.7847, 0.4167, 0.3085, 0.4082, 0.297, 0.4244, 0.3276, 0.9332, 0.4973, 0.8659, 0.4927, 0.9219, 0.5038, 0.7104, 0.4863, 0.7158, 0.496, 0.7157, 0.4857, 0.9341, 0.5144, 0.9385, 0.5037, 0.9341, 0.5104, 0.9338, 0.4857, 0.9332, 0.4973, 0.939, 0.4863, 0.4696, 0.5155, 0.4635, 0.5194, 0.4648, 0.5328, 0.195, 0.02989, 0.1786, 0.03244, 0.1767, 0.03811, 0.9341, 0.5104, 0.9385, 0.5037, 0.934, 0.5064, 0.934, 0.5064, 0.9385, 0.5037, 0.9332, 0.4973, 0.3564, 0.04889, 0.2872, 0.01663, 0.3605, 0.07401, 0.6852, 0.4919, 0.69, 0.493, 0.6861, 0.478, 0.3564, 0.04889, 0.36, 0.04153, 0.3466, 0.02466, 0.6896, 0.7302, 0.691, 0.7073, 0.6865, 0.726, 0.3688, 0.06181, 0.367, 0.09245, 0.372, 0.09226, 0.05574, 0.9894, 0.03289, 0.7728, 0.03123, 0.9896, 0.0167, 0.1802, 0.01247, 0.2076, 0.02722, 0.1649, 0.4054, 0.186, 0.4209, 0.1187, 0.397, 0.192, 0.7489, 0.3601, 0.7495, 0.32, 0.7448, 0.321, 0.9408, 0.8616, 0.9384, 0.8499, 0.9359, 0.8636, 0.6924, 0.7619, 0.6868, 0.7664, 0.6908, 0.7765, 0.4673, 0.7749, 0.4629, 0.7622, 0.4641, 0.7765, 0.69, 0.493, 0.6852, 0.4935, 0.6851, 0.5034, 0.4486, 0.5426, 0.4481, 0.5047, 0.4428, 0.5118, 0.2173, 0.543, 0.2221, 0.5156, 0.2189, 0.5059, 0.4649, 0.485, 0.4697, 0.4919, 0.4697, 0.4797, 0.4416, 0.7127, 0.4417, 0.7349, 0.4472, 0.7315, 0.4416, 0.7127, 0.447, 0.6891, 0.4435, 0.6904, 0.01479, 0.2579, 0.01137, 0.2579, 0.01495, 0.2593, 0.2191, 0.7545, 0.2241, 0.7563, 0.2239, 0.7429, 0.1087, 0.7731, 0.1204, 0.7731, 0.1234, 0.7675, 0.006618, 0.9948, 0.03123, 0.9896, 0.00816, 0.9898, 0.07568, 0.9893, 0.07498, 0.9492, 0.05574, 0.9894, 0.07256, 0.8125, 0.08578, 0.773, 0.0535, 0.7729, 0.08064, 0.9945, 0.09859, 0.9898, 0.07568, 0.9893, 0.4417, 0.7349, 0.4415, 0.7487, 0.4461, 0.7517, 0.1182, 0.9821, 0.1179, 0.974, 0.09859, 0.9898, 0.01536, 0.7726, 0.03289, 0.7728, 0.03939, 0.7686, 0.03945, 0.9937, 0.05574, 0.9894, 0.03123, 0.9896, 0.1227, 0.9969, 0.1204, 0.9893, 0.09859, 0.9898, 0.4416, 0.7127, 0.4463, 0.7152, 0.447, 0.6891, 0.7113, 0.5546, 0.7097, 0.5873, 0.7146, 0.5553, 0.008594, 0.238, 0.004992, 0.2445, 0.01376, 0.2434, 0.2213, 0.5809, 0.212, 0.5831, 0.2166, 0.5959, 0.6902, 0.6396, 0.6856, 0.6618, 0.6892, 0.6645, 0.4635, 0.6417, 0.4657, 0.6646, 0.4693, 0.6606, 0.5406, 0.4212, 0.5572, 0.4199, 0.5441, 0.415, 0.432, 0.2152, 0.3969, 0.1934, 0.3958, 0.2079, 0.002245, 0.2247, 0.001886, 0.2361, 0.007248, 0.2287, 0.008594, 0.238, 0.01376, 0.2434, 0.0135, 0.2361, 0.9423, 0.5145, 0.9423, 0.5088, 0.9385, 0.5037, 0.3649, 0.3789, 0.3618, 0.3913, 0.3733, 0.3739, 0.4536, 0.3617, 0.4817, 0.3815, 0.4167, 0.3085, 0.7119, 0.5144, 0.7102, 0.5029, 0.7073, 0.5175, 0.3354, 0.4041, 0.3061, 0.42, 0.3224, 0.4162, 0.4705, 0.7536, 0.471, 0.7379, 0.4682, 0.7531, 0.4692, 0.6385, 0.6066, 0.6378, 0.5773, 0.626, 0.5972, 0.01343, 0.6734, 0.03098, 0.6574, 0.01756, 0.293, 0.4202, 0.2151, 0.4378, 0.2644, 0.4381, 0.1887, 0.9945, 0.1784, 0.9894, 0.161, 0.9943, 0.7162, 0.8224, 0.8456, 0.829, 0.9333, 0.815, 0.471, 0.7379, 0.4706, 0.7202, 0.4683, 0.7308, 0.121, 0.7731, 0.1441, 0.7689, 0.1234, 0.7675, 0.1227, 0.9969, 0.1377, 0.9921, 0.121, 0.9893, 0.3956, 0.2152, 0.3958, 0.2079, 0.3863, 0.2055, 0.6053, 0.4255, 0.618, 0.4327, 0.6479, 0.4386, 0.5588, 0.4132, 0.6053, 0.4255, 0.6693, 0.4346, 0.01137, 0.2579, 0.005503, 0.2579, 0.00467, 0.2582, 0.4697, 0.4937, 0.5668, 0.4893, 0.4957, 0.4861, 0.2466, 0.7652, 0.2366, 0.7643, 0.2419, 0.7795, 0.447, 0.6392, 0.4523, 0.6398, 0.4493, 0.6155, 0.2194, 0.4769, 0.2143, 0.4767, 0.2142, 0.5001, 0.4481, 0.5047, 0.4512, 0.4766, 0.4461, 0.4769, 0.2189, 0.641, 0.2221, 0.6335, 0.2218, 0.6139, 0.6863, 0.7049, 0.691, 0.7073, 0.6862, 0.6906, 0.7119, 0.5144, 0.7073, 0.5175, 0.7071, 0.5436, 0.7119, 0.5144, 0.7071, 0.5436, 0.7113, 0.5546, 0.3908, 0.223, 0.3959, 0.2224, 0.3956, 0.2152, 0.2139, 0.6392, 0.2218, 0.6139, 0.2137, 0.6131, 0.0135, 0.2361, 0.01376, 0.2289, 0.008594, 0.238, 0.4656, 0.6941, 0.4607, 0.6841, 0.4603, 0.7052, 0.9393, 0.6697, 0.9355, 0.7121, 0.9384, 0.7156, 0.005503, 0.2579, 0.01137, 0.2579, 0.004992, 0.2445, 0.1767, 0.03811, 0.1585, 0.03835, 0.155, 0.04377, 0.01495, 0.2593, 0.01132, 0.2698, 0.03251, 0.319, 0.3707, 0.236, 0.3693, 0.2169, 0.3644, 0.2361, 0.3308, 0.5861, 0.4443, 0.5809, 0.4414, 0.5722, 0.007248, 0.2287, 0.01376, 0.2289, 0.01247, 0.2076, 0.7165, 0.04696, 0.7357, 0.06857, 0.7407, 0.06337, 0.6852, 0.4935, 0.6617, 0.4844, 0.5668, 0.4893, 0.413, 0.566, 0.3265, 0.5513, 0.3851, 0.566, 0.4641, 0.06568, 0.4209, 0.1187, 0.565, 0.2152, 0.1581, 0.2361, 0.03251, 0.319, 0.08465, 0.3896, 0.2188, 0.7317, 0.2236, 0.7207, 0.2179, 0.7123, 0.7167, 0.843, 0.8456, 0.829, 0.7162, 0.8224, 0.4443, 0.566, 0.4443, 0.5697, 0.4506, 0.562, 0.4506, 0.562, 0.4444, 0.5734, 0.4503, 0.5734, 0.2196, 0.5966, 0.2166, 0.5959, 0.2127, 0.5961, 0.432, 0.2152, 0.565, 0.2152, 0.4209, 0.1187, 0.9336, 0.7995, 0.9338, 0.7846, 0.7156, 0.7846, 0.2136, 0.53, 0.2189, 0.5059, 0.2142, 0.5001, 0.6067, 0.626, 0.6066, 0.6378, 0.6856, 0.626, 0.132, 0.4282, 0.1203, 0.4191, 0.09186, 0.4066, 0.4443, 0.5697, 0.4444, 0.5734, 0.4506, 0.562, 0.3665, 0.1545, 0.3704, 0.1176, 0.3656, 0.117, 0.1234, 0.7675, 0.1021, 0.7654, 0.09932, 0.7701, 0.2761, 0.7643, 0.2743, 0.7676, 0.2734, 0.7712, 0.4543, 0.5818, 0.4503, 0.5734, 0.4443, 0.5809, 0.4656, 0.6941, 0.4657, 0.6646, 0.4607, 0.6841, 0.4657, 0.6646, 0.4606, 0.66, 0.4607, 0.6841, 0.6941, 0.6628, 0.6892, 0.6645, 0.6909, 0.687, 0.2366, 0.7643, 0.2364, 0.7786, 0.2419, 0.7795, 0.6607, 0.4695, 0.6861, 0.478, 0.6871, 0.4581, 0.3847, 0.1927, 0.3863, 0.2055, 0.3903, 0.193, 0.2151, 0.4378, 0.1524, 0.426, 0.1724, 0.4381, 0.7161, 0.805, 0.9336, 0.7995, 0.7156, 0.7846, 0.014, 0.2486, 0.01479, 0.2579, 0.03132, 0.2602, 0.4697, 0.4797, 0.6453, 0.4788, 0.5373, 0.4722, 0.9381, 0.4573, 0.9325, 0.47, 0.9389, 0.4776, 0.6453, 0.4788, 0.6617, 0.4844, 0.6861, 0.478, 0.4982, 0.5155, 0.6003, 0.502, 0.4697, 0.4937, 0.3622, 0.3632, 0.3649, 0.3789, 0.3729, 0.3631, 0.01137, 0.2579, 0.01479, 0.2579, 0.014, 0.2486, 0.4687, 0.4688, 0.4649, 0.4526, 0.4616, 0.4638, 0.7458, 0.2451, 0.7542, 0.2343, 0.7515, 0.2177, 0.02722, 0.1649, 0.01376, 0.2289, 0.1581, 0.2361, 0.9448, 0.6275, 0.9434, 0.5934, 0.9388, 0.6034, 0.9331, 0.8361, 0.9377, 0.8324, 0.9333, 0.815, 0.7153, 0.5144, 0.7146, 0.5553, 0.77, 0.5144, 0.3622, 0.3632, 0.3628, 0.3351, 0.2151, 0.4378, 0.447, 0.6891, 0.4429, 0.6649, 0.4435, 0.6904, 0.3643, 0.1971, 0.2184, 0.02735, 0.1767, 0.03811, 0.9384, 0.7156, 0.9353, 0.737, 0.9395, 0.7484, 0.09859, 0.9898, 0.07498, 0.9492, 0.07568, 0.9893, 0.03939, 0.7686, 0.0734, 0.7681, 0.06001, 0.7646, 0.2872, 0.01663, 0.3564, 0.04889, 0.3077, 0.01447, 0.3649, 0.3789, 0.3622, 0.3632, 0.3536, 0.3827, 0.3583, 0.387, 0.3649, 0.3789, 0.3536, 0.3827, 0.5591, 0.4644, 0.5373, 0.4722, 0.6607, 0.4695, 0.7407, 0.06337, 0.7491, 0.08007, 0.7486, 0.07175, 0.9423, 0.7854, 0.9395, 0.7484, 0.9338, 0.7846, 0.9331, 0.8361, 0.9333, 0.815, 0.8456, 0.829, 0.7436, 0.3797, 0.565, 0.2152, 0.7137, 0.4313, 0.3623, 0.566, 0.3265, 0.5513, 0.3328, 0.566, 0.7436, 0.3797, 0.7489, 0.3601, 0.744, 0.3582, 0.385, 0.566, 0.3265, 0.5513, 0.3623, 0.566, 0.3328, 0.566, 0.3265, 0.5513, 0.3032, 0.566, 0.6853, 0.5508, 0.6852, 0.5155, 0.6067, 0.626, 0.6852, 0.5155, 0.4982, 0.5155, 0.4694, 0.6012, 0.4695, 0.5508, 0.4694, 0.6012, 0.4982, 0.5155, 0.2435, 0.5992, 0.2218, 0.6139, 0.3308, 0.5861, 0.2213, 0.5809, 0.2476, 0.566, 0.2213, 0.566, 0.8093, 0.8549, 0.9334, 0.8545, 0.8379, 0.8433, 0.2872, 0.01663, 0.2184, 0.02735, 0.3643, 0.1971, 0.03123, 0.9896, 0.03289, 0.7728, 0.01536, 0.7726, 0.4692, 0.6385, 0.4693, 0.6606, 0.6066, 0.6378, 0.2239, 0.7429, 0.4417, 0.7349, 0.2236, 0.7207, 0.2292, 0.9897, 0.2171, 0.8651, 0.2067, 0.9898, 0.2232, 0.7738, 0.1926, 0.7728, 0.2171, 0.8651, 0.1216, 0.8192, 0.1204, 0.7731, 0.1087, 0.7731, 0.121, 0.9893, 0.1266, 0.9109, 0.1179, 0.974, 0.4693, 0.6606, 0.6856, 0.6618, 0.6066, 0.6378, 0.932, 0.4526, 0.7161, 0.4564, 0.9325, 0.47, 0.0535, 0.7729, 0.05574, 0.9894, 0.07256, 0.8125, 0.2171, 0.8651, 0.1926, 0.7728, 0.2067, 0.9898, 0.1652, 0.773, 0.1784, 0.9894, 0.1926, 0.7728, 0.08578, 0.773, 0.07256, 0.8125, 0.07498, 0.9492, 0.1087, 0.7731, 0.1179, 0.974, 0.1266, 0.9109, 0.2239, 0.7429, 0.4415, 0.7487, 0.4417, 0.7349, 0.2236, 0.7207, 0.4417, 0.7349, 0.4416, 0.7127, 0.2236, 0.7207, 0.4416, 0.7127, 0.2232, 0.6971, 0.4429, 0.6649, 0.4433, 0.6413, 0.2224, 0.6499, 0.4413, 0.7605, 0.4415, 0.7487, 0.2241, 0.7563, 0.2221, 0.6335, 0.443, 0.6192, 0.2218, 0.6139, 0.2228, 0.6729, 0.4435, 0.6904, 0.4429, 0.6649, 0.443, 0.6192, 0.3308, 0.5861, 0.2218, 0.6139, 0.2228, 0.6729, 0.2232, 0.6971, 0.4435, 0.6904, 0.3623, 0.566, 0.3308, 0.5861, 0.385, 0.566, 0.3308, 0.5861, 0.3032, 0.566, 0.2806, 0.566, 0.4687, 0.4688, 0.5591, 0.4644, 0.4697, 0.4567, 0.418, 0.5884, 0.4443, 0.5809, 0.3308, 0.5861, 0.3032, 0.566, 0.3308, 0.5861, 0.3328, 0.566, 0.7491, 0.08007, 0.7443, 0.08809, 0.749, 0.08791, 0.3265, 0.5513, 0.4438, 0.5373, 0.2218, 0.5454, 0.121, 0.9893, 0.1179, 0.974, 0.1182, 0.9821, 0.5803, 0.6705, 0.6856, 0.6618, 0.4693, 0.6606, 0.2218, 0.5454, 0.4438, 0.5373, 0.2221, 0.5156, 0.7134, 0.8299, 0.7068, 0.8161, 0.7084, 0.8327, 0.5591, 0.4644, 0.6607, 0.4695, 0.6083, 0.457, 0.4709, 0.6908, 0.6862, 0.6906, 0.5803, 0.6705, 0.4428, 0.5118, 0.2225, 0.4942, 0.2221, 0.5156, 0.1087, 0.7731, 0.1234, 0.7675, 0.09932, 0.7701, 0.4709, 0.6908, 0.6863, 0.7049, 0.6862, 0.6906, 0.443, 0.4866, 0.2246, 0.4767, 0.2225, 0.4942, 0.1038, 0.9943, 0.1227, 0.9969, 0.09859, 0.9898, 0.4697, 0.4567, 0.5591, 0.4644, 0.6083, 0.457, 0.2257, 0.4598, 0.2246, 0.4767, 0.4398, 0.4603, 0.6865, 0.726, 0.6834, 0.7166, 0.4706, 0.7202, 0.6845, 0.767, 0.6842, 0.7524, 0.4705, 0.7536])
me_wrist_flex_mshape.materials.append(mat_wrist_flex_material)
me_wrist_flex_mshape.use_remesh_preserve_volume = False
me_wrist_flex_mshape.use_remesh_preserve_attributes = False
me_wrist_flex_mshape.use_mirror_vertex_groups = False
me_wrist_flex_mshape.update()

# ---- objects
ob_wrist_flex_link = bpy.data.objects.new('wrist_flex_link', me_wrist_flex_mshape)

# ---- transforms, parenting, visibility, modifiers, constraints
ob_wrist_flex_link.location = (0.0, 0.0, 0.0)
ob_wrist_flex_link.scale = (0.101, 0.101, 0.101)
ob_wrist_flex_link.lineart.crease_threshold = 0.0

# ---- collection membership
col_collection_1.objects.link(ob_wrist_flex_link)

# ---- scene / render settings (as saved in the file)
scene.frame_start = 1; scene.frame_end = 250; scene.frame_set(1)
scene.render.engine = 'BLENDER_EEVEE_NEXT'
scene.render.resolution_percentage = 50
scene.render.dither_intensity = 0.0
scene.cycles.use_denoising = False
scene.cycles.samples = 10
scene.cycles.sampling_pattern = 'TABULATED_SOBOL'
scene.cycles.light_sampling_threshold = 0.0
scene.cycles.use_adaptive_sampling = False
scene.cycles.use_light_tree = False
scene.cycles.blur_glossy = 0.0
scene.cycles.volume_bounces = 1
scene.cycles.pixel_filter_type = 'GAUSSIAN'
scene.cycles.sample_clamp_indirect = 0.0
scene.view_settings.view_transform = 'Standard'
bpy.context.view_layer.update()

# ---- added for rendering (the .blend has no active camera and no usable light): camera, sun
cam_auto = bpy.data.cameras.new('AutoCamera')
cam_auto.lens = 50.0
cam_auto.sensor_width = 36.0
cam_auto.clip_end = 1000.0
ob_auto_camera = bpy.data.objects.new('AutoCamera', cam_auto)
scene.collection.objects.link(ob_auto_camera)
ob_auto_camera.location = (0.180489, -0.222054, 0.146299)
ob_auto_camera.rotation_euler = (1.09748, -7.21219e-08, 0.694738)
scene.camera = ob_auto_camera
light_auto_sun = bpy.data.lights.new('AutoSun', 'SUN')
light_auto_sun.energy = 3.0
light_auto_sun.angle = 0.0523599
ob_auto_sun = bpy.data.objects.new('AutoSun', light_auto_sun)
scene.collection.objects.link(ob_auto_sun)
ob_auto_sun.rotation_euler = (0.872665, 0.174533, 0.523599)
bpy.context.view_layer.update()
